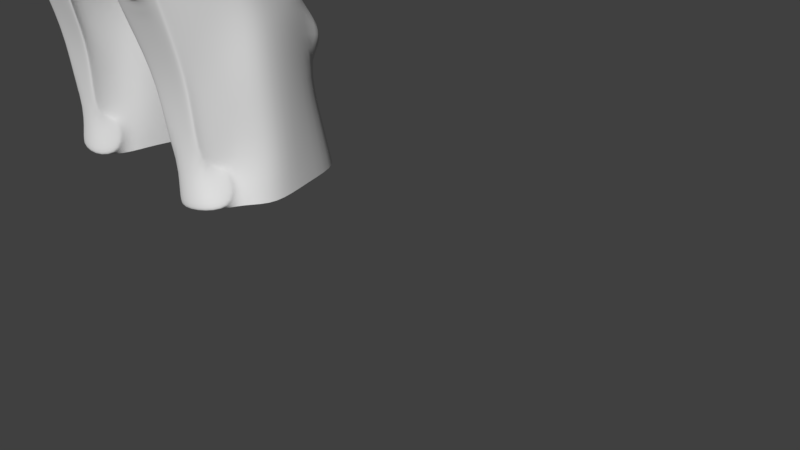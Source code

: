 # Source: powerarmort45.blend  (saved by Blender 2.79.0; exported with 4.5.12 LTS)
import bpy
from mathutils import Matrix  # noqa: F401  (used for matrix-valued properties, if any)

bpy.ops.wm.read_factory_settings(use_empty=True)
scene = bpy.context.scene
scene.name = 'Scene'

# ---- collections
col_collection_1 = bpy.data.collections.new('Collection 1'); scene.collection.children.link(col_collection_1)
col_collection_2 = bpy.data.collections.new('Collection 2'); scene.collection.children.link(col_collection_2)
col_collection_7 = bpy.data.collections.new('Collection 7'); scene.collection.children.link(col_collection_7)
col_collection_7.hide_render = True
col_collection_7.hide_viewport = True
col_collection_11 = bpy.data.collections.new('Collection 11'); scene.collection.children.link(col_collection_11)
col_collection_11.hide_render = True
col_collection_11.hide_viewport = True

# ---- materials (node trees are filled in below, after node groups)
mat_material = bpy.data.materials.new('Material')
mat_material.alpha_threshold = 0.0
mat_material.use_transparent_shadow = False
mat_material.roughness = 0.5
mat_material.line_color = (0.0, 0.0, 0.0, 1.0)

# ---- material node trees

# ---- world
world_world = bpy.data.worlds.new('World'); scene.world = world_world
world_world.color = (0.05088, 0.05088, 0.05088)
world_world.use_sun_shadow = False
world_world.sun_shadow_jitter_overblur = 0.0
world_world.cycles.sampling_method = 'MANUAL'

# ---- cameras
cam_camera = bpy.data.cameras.new('Camera')
cam_camera.clip_end = 100.0
cam_camera.lens = 35.0
cam_camera.sensor_width = 32.0
cam_camera.sensor_height = 18.0
cam_camera.ortho_scale = 7.314
cam_camera.dof.focus_distance = 0.0
cam_camera.dof.aperture_fstop = 128.0

# ---- meshes
me_cube_005 = bpy.data.meshes.new('Cube.005')
me_cube_005.from_pydata([(1.472, -0.09371, 7.012), (1.506, -0.09371, 6.929), (0.04166, -0.1065, 5.462), (0.7222, -0.7857, 5.07), (0.0224, -0.09371, 5.55), (0.2511, -0.719, 5.619), (0.217, -0.7132, 5.699), (0.6725, -0.8792, 6.222), (0.6401, -0.8785, 6.31), (1.125, -0.5397, 6.88), (1.159, -0.5331, 6.797), (0.4638, -0.9714, 4.733), (0.5449, -1.102, 4.048), (0.7052, -0.474, 3.23), (0.8467, -0.9617, 3.213), (1.53, -1.1, 4.107), (1.547, -0.9439, 3.334), (1.708, -0.4621, 3.36), (1.527, -1.1, 3.94), (1.768, -0.5967, 4.014), (1.79, -0.1982, 3.795), (1.568, 0.3123, 3.694), (0.3329, -0.5121, 3.952), (0.5678, -1.102, 3.857), (0.3329, -0.1806, 3.772), (0.6205, 0.5512, 3.604), (1.442, 0.5634, 3.628), (0.9173, 0.686, 3.57), (0.3109, 0.2933, 3.722), (1.878, -0.2028, 3.359), (1.745, 0.2611, 3.379), (0.3977, -0.186, 3.244), (0.3697, 0.2646, 3.24), (0.7991, -0.5504, 1.179), (1.042, -0.8507, 1.138), (1.569, -0.7872, 1.218), (1.713, -0.4568, 1.249), (1.914, -0.161, 1.22), (1.812, 0.3689, 1.306), (0.7201, -0.2845, 1.224), (0.5714, 0.3408, 1.234), (0.5238, -0.183, 2.625), (0.7933, -0.4686, 2.586), (0.8124, -0.7643, 2.555), (0.501, 0.2661, 2.645), (1.734, -0.4656, 2.684), (1.92, -0.2072, 2.706), (1.486, -0.7546, 2.611), (1.805, 0.2554, 2.741), (0.6484, 1.086, 2.8), (1.47, 1.099, 2.823), (0.9452, 1.221, 2.766), (0.6568, 0.7918, 2.554), (1.478, 0.804, 2.578), (0.9537, 0.9266, 2.52), (0.7756, 1.106, 1.223), (1.504, 1.119, 1.243), (0.9778, 1.241, 1.204), (1.453, 0.8015, 3.324), (0.9279, 0.9241, 3.266), (0.631, 0.7893, 3.3), (0.5631, -0.1076, 4.868), (0.614, 0.3485, 4.684), (0.5966, -0.2225, 4.128), (1.391, -0.08706, 4.94), (1.427, -0.2231, 4.124), (1.269, 0.3338, 4.755), (0.803, 0.5389, 4.567), (0.5966, -0.04642, 3.925), (1.485, -0.04833, 3.957), (0.743, 0.3842, 3.795), (1.417, 0.2333, 3.881), (0.9177, 0.4621, 3.751), (1.236, 0.3913, 3.802), (0.5849, 0.2313, 3.88), (0.6219, -0.2055, 1.826), (0.529, 0.3034, 1.948), (1.567, -0.4229, 1.723), (0.7996, -0.4872, 1.696), (0.9747, -0.786, 1.662), (1.917, -0.1558, 1.864), (1.451, -0.7399, 1.674), (1.808, 0.3121, 2.023), (1.497, 0.9613, 1.913), (0.9707, 1.084, 1.874), (0.7219, 0.9491, 1.906), (0.75, -0.4505, 7.292), (0.4501, -0.7496, 6.728), (0.197, -0.6215, 6.145), (0.0, -0.09445, 6.033), (1.008, -0.07195, 7.46), (0.8317, 0.635, 7.105), (0.2501, 0.9906, 6.397), (0.1359, 0.567, 6.145), (0.3537, -0.7546, 6.385), (0.0, -0.3808, 6.093), (1.332, -1.114, 3.425), (0.865, -1.135, 3.42), (0.7945, -0.8532, 5.488), (1.312, -0.3117, 5.843), (1.321, -0.3123, 5.872), (0.8952, -0.763, 5.512), (0.9119, -0.7384, 5.497), (0.2802, -0.289, 4.868), (0.2614, -0.312, 4.892), (1.597, -0.08984, 6.008), (1.621, -0.08706, 6.035), (1.37, 0.4803, 5.667), (1.388, 0.4993, 5.691), (0.6995, 0.8119, 5.048), (0.6936, 0.8446, 5.068), (0.4553, 0.4721, 4.711), (0.4104, 0.4572, 4.697), (1.091, -0.8706, 5.105), (1.12, -0.8575, 5.106), (0.3353, -0.4844, 4.128), (0.3271, -0.5179, 4.119), (1.374, -0.9434, 4.822), (1.387, -0.9742, 4.802), (1.6, -0.6162, 4.935), (1.734, -0.372, 4.999), (1.721, -0.3385, 5.022), (1.737, -0.3418, 5.048), (1.821, -0.5823, 4.174), (1.826, -0.6141, 4.168), (1.406, 0.404, 4.796), (1.395, 0.3958, 4.77), (0.7046, 0.6949, 4.593), (0.5463, 0.593, 4.642), (0.6962, 0.7133, 4.617), (0.3368, -0.1858, 3.925), (0.3218, -0.1927, 3.901), (1.837, -0.2622, 3.971), (1.827, -0.2611, 3.995), (0.581, 0.5437, 3.795), (0.5774, 0.5512, 3.779), (1.787, 0.3123, 3.899), (1.789, 0.3091, 3.915), (0.8779, 0.676, 3.751), (0.8797, 0.6861, 3.735), (1.429, 0.5634, 3.785), (1.419, 0.5557, 3.802), (0.3009, 0.2871, 3.86), (0.315, 0.2832, 3.88), (0.8867, -0.8266, 5.556), (0.9042, -0.8143, 5.54), (1.355, -0.3605, 5.901), (1.356, -0.3739, 5.926), (1.05, -0.8845, 5.139), (1.084, -0.8778, 5.11), (1.673, -0.09256, 6.047), (1.687, -0.09463, 6.07), (1.429, 0.5377, 5.692), (1.437, 0.5532, 5.71), (0.6796, 0.9093, 5.062), (0.6691, 0.9332, 5.078), (0.364, 0.4788, 4.691), (0.3663, 0.4806, 4.684), (0.3471, 0.492, 4.704), (1.433, -1.041, 4.807), (1.42, -1.02, 4.817), (0.7306, -0.8935, 5.088), (0.7404, -0.9263, 5.076), (1.079, -1.017, 5.075), (1.084, -0.9964, 5.097), (0.5469, -1.209, 4.054), (0.5703, -1.229, 4.056), (0.4892, -1.1, 4.742), (0.4659, -1.078, 4.739), (0.8347, -1.183, 3.611), (0.8347, -1.171, 3.558), (1.433, -1.144, 4.827), (1.407, -1.16, 4.825), (1.505, -1.227, 4.112), (1.532, -1.209, 4.113), (1.317, -1.181, 3.619), (1.332, -1.167, 3.568), (0.8134, -0.6896, 1.202), (0.801, -0.6476, 1.184), (1.044, -0.9479, 1.143), (1.042, -0.9752, 1.164), (1.568, -0.9121, 1.242), (1.572, -0.8834, 1.222), (1.704, -0.5993, 1.271), (1.715, -0.548, 1.253), (0.8145, -0.8714, 2.56), (0.8337, -0.8909, 2.563), (1.568, -0.5142, 1.728), (1.568, -0.5684, 1.708), (1.469, -0.8817, 2.616), (1.488, -0.8639, 2.617), (0.9808, -0.8912, 1.665), (0.9909, -0.9139, 1.651), (1.445, -0.8701, 1.662), (1.448, -0.8474, 1.674), (0.8116, -0.6328, 1.68), (0.8015, -0.5843, 1.701), (1.506, -1.211, 3.87), (1.529, -1.209, 3.946), (1.502, -1.227, 3.944), (1.468, -1.071, 3.348), (1.495, -1.055, 3.35), (0.6894, -1.076, 3.25), (0.6868, -1.095, 3.277), (0.5698, -1.209, 3.863), (0.5983, -1.217, 3.808), (0.5932, -1.229, 3.866), (1.499, -1.278, 3.951), (1.502, -1.262, 3.877), (1.525, -1.26, 3.953), (0.5896, -1.28, 3.873), (0.5663, -1.26, 3.87), (0.5947, -1.268, 3.815), (0.727, -0.9444, 5.095), (0.7368, -0.9772, 5.083), (1.076, -1.068, 5.082), (1.08, -1.047, 5.104), (0.5434, -1.26, 4.061), (0.5667, -1.28, 4.063), (0.4856, -1.151, 4.749), (0.4623, -1.129, 4.746), (1.429, -1.195, 4.834), (1.403, -1.211, 4.832), (1.502, -1.278, 4.12), (1.528, -1.26, 4.12), (0.8311, -1.234, 3.618), (0.8311, -1.222, 3.565), (1.329, -1.218, 3.575), (1.314, -1.232, 3.626), (1.113, -0.4988, 6.739), (1.036, -0.4748, 6.759), (0.6462, -0.7693, 6.267), (0.6663, -0.8172, 6.211), (0.2998, -0.6369, 5.751), (0.2786, -0.6698, 5.655), (0.1241, -0.109, 5.645), (0.08594, -0.1064, 5.511), (1.433, -0.09463, 6.86), (1.319, -0.09852, 6.877), (1.182, 0.6717, 6.494), (1.082, 0.6112, 6.561), (0.4151, 1.065, 5.834), (0.3846, 0.9736, 5.975), (0.2227, 0.6136, 5.603), (0.2334, 0.5519, 5.753), (0.4956, -0.8153, 5.885), (0.4949, -0.7721, 5.955), (0.1852, -0.4253, 5.591), (0.2127, -0.3975, 5.701), (1.233, 0.7394, 6.53), (1.202, 0.7457, 6.613), (0.3995, 1.167, 5.812), (0.3724, 1.174, 5.899), (0.1903, 0.6762, 5.562), (0.174, 0.6823, 5.653), (0.487, -0.8771, 5.868), (0.4499, -0.8743, 5.947), (0.1496, -0.4531, 5.549), (0.1201, -0.4324, 5.63), (0.7665, -0.9498, 4.998), (1.072, -1.031, 4.997), (0.6132, -1.223, 4.078), (0.54, -1.106, 4.697), (0.6338, -1.223, 3.906), (1.367, -1.16, 4.772), (1.456, -1.221, 4.129), (1.454, -1.221, 3.977), (1.287, -1.18, 3.684), (0.8516, -1.182, 3.676), (0.763, -1.032, 5.007), (1.069, -1.114, 5.006), (0.6097, -1.305, 4.088), (0.5365, -1.188, 4.706), (0.6303, -1.305, 3.916), (1.364, -1.243, 4.781), (1.453, -1.303, 4.138), (1.45, -1.303, 3.987), (1.283, -1.262, 3.694), (0.8481, -1.264, 3.686)], [], [(148, 144, 98), (159, 148, 164, 171), (11, 104, 116, 12), (148, 3, 161, 164), (242, 244, 93, 92), (9, 8, 7, 10), (15, 159, 171, 174), (103, 157, 62, 61), (115, 103, 61, 63), (113, 101, 145, 149), (23, 22, 13, 14), (121, 123, 65, 64), (19, 18, 16, 17), (124, 19, 20, 132), (110, 112, 156, 154), (108, 110, 154, 152), (106, 108, 152, 150), (123, 133, 69, 65), (133, 137, 71, 69), (130, 115, 63, 68), (148, 98, 3), (14, 43, 185, 202), (248, 233, 88, 95), (47, 16, 201, 190), (100, 106, 150, 146), (166, 206, 263, 261), (119, 118, 160), (143, 130, 68, 74), (138, 134, 70, 72), (137, 141, 73, 71), (141, 138, 72, 73), (25, 135, 139, 27), (24, 28, 32, 31), (21, 20, 29, 30), (17, 29, 20, 19), (22, 24, 31, 13), (78, 75, 39, 33), (77, 81, 194, 187), (75, 76, 40, 39), (80, 77, 36, 37), (193, 192, 180, 181), (163, 162, 259, 260), (82, 80, 37, 38), (30, 29, 46, 48), (17, 16, 47, 45), (189, 186, 192, 193), (29, 17, 45, 46), (31, 32, 44, 41), (14, 13, 42, 43), (13, 31, 41, 42), (59, 58, 50, 51), (60, 59, 51, 49), (51, 50, 53, 54), (49, 51, 54, 52), (84, 83, 56, 57), (85, 84, 57, 55), (82, 83, 53, 48), (76, 85, 55, 40), (25, 27, 59, 60), (27, 26, 58, 59), (26, 21, 30, 58), (30, 48, 53, 58), (58, 53, 50), (49, 52, 60), (25, 60, 32, 28), (32, 60, 52, 44), (136, 21, 26, 140), (127, 126, 66, 67), (157, 127, 67, 62), (124, 15, 18, 19), (131, 24, 22, 116), (142, 28, 24, 131), (26, 27, 139, 140), (134, 143, 74, 70), (120, 159, 15, 124), (3, 98, 245, 234), (237, 151, 153, 239), (135, 25, 28, 142), (107, 105, 122, 125), (132, 20, 21, 136), (72, 70, 73), (74, 71, 73, 70), (71, 74, 68, 69), (69, 68, 63, 65), (61, 64, 65, 63), (62, 66, 64, 61), (66, 62, 67), (44, 52, 85, 76), (38, 56, 83, 82), (52, 54, 84, 85), (54, 53, 83, 84), (48, 46, 80, 82), (45, 47, 81, 77), (188, 193, 181, 183), (46, 45, 77, 80), (41, 44, 76, 75), (43, 42, 78, 79), (42, 41, 75, 78), (144, 232, 245, 98), (11, 247, 236, 104), (239, 153, 155, 241), (235, 248, 95, 89), (240, 242, 92, 91), (231, 230, 86, 87), (243, 241, 155, 158), (236, 243, 158, 104), (3, 234, 247, 11), (229, 147, 151, 237), (105, 99, 117, 122), (244, 235, 89, 93), (101, 100, 146, 145), (109, 107, 125, 129), (109, 129, 111), (112, 128, 156), (126, 121, 64, 66), (118, 113, 149, 160), (12, 116, 22, 23), (97, 170, 205, 203), (12, 23, 204, 165), (3, 11, 168, 161), (175, 199, 266, 267), (78, 33, 178, 196), (35, 36, 184, 182), (36, 77, 187, 184), (43, 79, 191, 185), (200, 203, 186, 189), (173, 172, 264, 265), (96, 97, 203, 200), (34, 35, 182, 179), (238, 240, 91, 90), (81, 47, 190, 194), (176, 96, 200, 197), (79, 78, 196, 191), (16, 18, 198, 201), (11, 12, 165, 168), (192, 195, 177, 180), (33, 34, 179, 178), (176, 170, 97, 96), (18, 15, 174, 198), (23, 14, 202, 204), (230, 238, 90, 86), (233, 246, 94, 88), (246, 231, 87, 94), (119, 120, 121, 122), (127, 128, 129), (156, 157, 158), (162, 163, 215, 214), (167, 162, 214, 219), (145, 146, 147, 144), (149, 145, 144, 148), (146, 150, 151, 147), (150, 152, 153, 151), (152, 154, 155, 153), (158, 155, 154, 156), (104, 158, 157, 103), (103, 115, 116, 104), (133, 123, 124, 132), (115, 130, 131, 116), (137, 133, 132, 136), (143, 134, 135, 142), (148, 159, 160, 149), (134, 138, 139, 135), (141, 137, 136, 140), (140, 139, 138, 141), (130, 143, 142, 131), (102, 99, 100, 101), (114, 102, 101, 113), (99, 105, 106, 100), (105, 107, 108, 106), (107, 109, 110, 108), (112, 110, 109, 111), (118, 119, 122, 117), (126, 127, 129, 125), (111, 129, 128, 112), (121, 126, 125, 122), (113, 118, 117, 114), (159, 120, 119, 160), (123, 121, 120, 124), (156, 128, 127, 157), (206, 166, 218, 210), (161, 168, 220, 213), (170, 176, 227, 226), (168, 165, 217, 220), (197, 200, 201, 198), (204, 205, 212, 211), (203, 205, 204, 202), (205, 170, 226, 212), (174, 171, 221, 224), (178, 179, 180, 177), (182, 184, 183, 181), (181, 180, 179, 182), (186, 203, 202, 185), (188, 183, 184, 187), (190, 201, 200, 189), (192, 186, 185, 191), (194, 190, 189, 193), (177, 195, 196, 178), (193, 188, 187, 194), (195, 192, 191, 196), (166, 167, 219, 218), (169, 206, 210, 225), (176, 197, 208, 227), (99, 102, 114, 117), (208, 209, 207), (211, 212, 210), (214, 215, 216, 213), (218, 219, 220, 217), (210, 218, 217, 211), (222, 223, 224, 221), (223, 207, 209, 224), (213, 220, 219, 214), (215, 222, 221, 216), (226, 227, 228, 225), (207, 228, 227, 208), (225, 210, 212, 226), (165, 204, 211, 217), (175, 169, 225, 228), (163, 172, 222, 215), (173, 199, 207, 223), (199, 175, 228, 207), (171, 164, 216, 221), (164, 161, 213, 216), (197, 198, 209, 208), (198, 174, 224, 209), (172, 173, 223, 222), (238, 230, 9, 0), (239, 241, 251, 249), (246, 233, 6, 256), (245, 232, 7, 255), (242, 240, 250, 252), (231, 246, 256, 8), (236, 247, 257, 2), (232, 229, 10, 7), (243, 236, 2, 253), (237, 239, 249, 1), (144, 147, 229, 232), (256, 6, 5, 255), (258, 4, 2, 257), (0, 9, 10, 1), (250, 0, 1, 249), (252, 250, 249, 251), (254, 252, 251, 253), (4, 254, 253, 2), (8, 256, 255, 7), (6, 258, 257, 5), (233, 248, 258, 6), (229, 237, 1, 10), (247, 234, 5, 257), (234, 245, 255, 5), (244, 242, 252, 254), (241, 243, 253, 251), (230, 231, 8, 9), (240, 238, 0, 250), (248, 235, 4, 258), (235, 244, 254, 4), (264, 260, 270, 274), (263, 268, 278, 273), (261, 263, 273, 271), (259, 262, 272, 269), (167, 166, 261, 262), (162, 167, 262, 259), (206, 169, 268, 263), (169, 175, 267, 268), (199, 173, 265, 266), (172, 163, 260, 264), (273, 276, 275, 271), (270, 269, 272, 274), (278, 277, 276, 273), (271, 275, 274, 272), (265, 264, 274, 275), (260, 259, 269, 270), (268, 267, 277, 278), (266, 265, 275, 276), (262, 261, 271, 272), (267, 266, 276, 277)])
me_cube_005.polygons.foreach_set('use_smooth', [True] * 275)
me_cube_005.materials.append(mat_material)
me_cube_005.use_remesh_preserve_volume = False
me_cube_005.use_remesh_preserve_attributes = False
me_cube_005.use_mirror_vertex_groups = False
me_cube_005.update()
me_cube_003 = bpy.data.meshes.new('Cube.003')
me_cube_003.from_pydata([(1.287, -0.04812, 8.211), (0.7793, -0.129, 8.86), (1.483, 1.065, 7.621), (0.7793, 0.9192, 8.86), (2.17, -0.04812, 8.639), (1.705, -0.129, 9.352), (2.384, 1.065, 7.948), (1.705, 0.9192, 9.352), (2.384, 0.4939, 7.948), (1.705, 0.3951, 9.352), (1.438, 0.4939, 7.634), (0.7793, 0.3951, 8.86), (2.176, 0.8974, 7.986), (2.212, 0.9589, 8.035), (1.426, 0.08847, 8.084), (1.49, 0.1252, 8.011), (1.542, 0.5143, 7.775), (1.492, 0.5241, 7.795), (0.3884, -0.129, 9.184), (0.3884, 0.9192, 9.184), (1.314, -0.129, 9.676), (1.314, 0.9192, 9.676), (1.314, 0.3951, 9.676), (0.3884, 0.3951, 9.184), (1.717, 0.03041, 7.513), (1.776, 0.7247, 7.314), (2.228, 0.0239, 7.735), (2.279, 0.7315, 7.523), (2.249, 0.4278, 7.593), (1.727, 0.4171, 7.378), (2.063, -0.8562, 6.182), (1.529, -0.2789, 7.481), (2.069, 0.3968, 6.005), (1.582, 0.974, 7.115), (2.838, -0.6454, 6.401), (2.453, -0.03256, 8.053), (2.876, 0.269, 6.167), (2.565, 0.8597, 7.566), (2.602, 0.4354, 6.114), (2.238, 1.112, 7.54), (2.63, -0.8511, 6.199), (2.166, -0.2697, 7.665), (3.106, -0.2058, 6.318), (2.724, 0.5449, 7.971), (1.174, -0.1011, 8.341), (1.211, -0.09696, 8.285), (1.375, 1.041, 7.814), (1.341, 1.034, 7.874), (2.258, 1.032, 8.273), (2.285, 1.039, 8.21), (2.102, -0.09702, 8.725), (2.07, -0.1011, 8.783), (2.163, 0.4536, 8.536), (2.134, 0.4493, 8.596), (1.27, 0.4669, 7.957), (1.238, 0.462, 8.017), (2.08, -0.05179, 8.677), (2.046, -0.05415, 8.733), (1.202, -0.04488, 8.352), (1.24, -0.04246, 8.298), (2.136, 0.4503, 8.504), (2.106, 0.4478, 8.562), (1.397, 0.9939, 7.862), (1.362, 0.9887, 7.92), (2.228, 0.9767, 8.26), (2.257, 0.9813, 8.2), (1.3, 0.47, 7.993), (1.267, 0.4668, 8.051), (1.517, 0.09501, 7.926), (1.453, 0.05825, 7.999), (1.598, 0.8675, 7.681), (1.552, 0.9301, 7.7), (2.112, 0.0947, 8.214), (2.126, 0.05825, 8.326), (2.239, 0.9287, 7.95), (2.203, 0.8671, 7.9), (2.238, 0.4939, 7.95), (2.201, 0.4844, 7.899), (1.519, 0.4939, 7.71), (1.569, 0.4841, 7.69), (1.571, 0.8977, 7.766), (1.526, 0.9603, 7.786), (2.211, 0.5241, 8.036), (2.174, 0.5146, 7.985), (2.085, 0.1249, 8.3), (2.099, 0.08847, 8.411), (2.112, 0.07336, 8.368), (1.439, 0.07336, 8.042), (1.505, 0.509, 7.753), (2.224, 0.509, 7.993), (2.226, 0.9438, 7.993), (1.539, 0.9452, 7.743), (1.796, -0.5675, 6.832), (1.825, 0.6854, 6.56), (2.72, 0.5643, 6.866), (2.42, 0.7736, 6.827), (3.082, 0.1769, 7.181), (1.947, 0.5411, 6.283), (2.798, 0.4167, 6.517), (2.511, 0.6045, 6.47), (3.179, -0.01607, 6.77), (1.93, -0.7119, 6.507), (1.663, -0.4232, 7.156), (1.703, 0.8297, 6.837), (2.643, 0.712, 7.216), (2.55, -0.1858, 7.64), (2.329, 0.9427, 7.183), (2.985, 0.3699, 7.592), (2.646, -0.339, 7.227), (2.742, -0.4922, 6.814), (2.535, 1.079, 7.462), (2.533, 1.079, 7.466), (2.845, 0.493, 6.07), (2.845, 0.4898, 6.066), (3.184, -0.2069, 6.342), (3.183, -0.209, 6.337), (2.798, 0.5607, 7.975), (2.794, 0.5623, 7.979), (2.451, -0.2509, 8.204), (2.448, -0.2503, 8.208), (2.825, -0.8256, 6.511), (2.826, -0.8231, 6.516), (2.52, -0.5254, 7.262), (2.518, -0.5317, 7.258), (2.317, -0.5372, 7.142), (2.28, -0.5458, 7.12), (2.69, 0.7861, 6.766), (2.689, 0.7845, 6.766), (2.602, -0.5812, 7.355), (2.599, -0.5872, 7.35), (2.606, -0.5852, 7.354), (2.601, -0.6775, 6.867), (2.597, -0.6796, 6.874), (2.439, -0.6381, 6.758), (2.431, -0.6399, 6.762), (2.428, -0.6419, 6.755), (2.434, -0.6429, 6.752), (2.767, 0.6372, 6.416), (2.768, 0.6386, 6.416), (2.684, -0.7335, 6.96), (2.677, -0.7348, 6.958), (2.682, -0.7336, 6.953), (2.258, -0.4172, 7.448), (2.263, -0.4106, 7.457), (2.255, -0.4123, 7.457), (2.253, -0.4151, 7.451), (2.611, 0.9318, 7.116), (2.612, 0.9336, 7.116), (2.512, -0.4398, 7.777), (2.507, -0.4365, 7.779), (2.505, -0.4424, 7.773), (2.589, -0.5887, 7.384), (2.581, -0.5898, 7.384), (2.586, -0.5887, 7.376), (2.731, -0.6794, 6.94), (2.73, -0.6813, 6.934), (2.541, -0.3936, 7.783), (2.545, -0.3947, 7.781), (2.648, -0.5144, 7.355), (2.636, -0.5359, 7.357), (2.48, -0.5453, 7.291), (2.485, -0.5438, 7.283), (2.404, -0.3927, 7.679), (2.402, -0.3988, 7.674)], [], [(6, 49, 52, 8), (2, 46, 49, 6), (0, 45, 54, 10), (53, 9, 5, 51), (51, 5, 1, 44), (55, 11, 3, 47), (47, 3, 7, 48), (48, 7, 9, 53), (8, 52, 50, 4), (10, 54, 46, 2), (4, 50, 45, 0), (72, 68, 24, 26), (75, 77, 28, 27), (16, 15, 14, 17), (2, 6, 74, 71), (0, 10, 78, 69), (79, 70, 25, 29), (7, 3, 19, 21), (9, 7, 21, 22), (5, 9, 22, 20), (11, 1, 18, 23), (3, 11, 23, 19), (1, 5, 20, 18), (8, 4, 73, 76), (6, 8, 76, 74), (4, 0, 69, 73), (77, 72, 26, 28), (70, 75, 27, 25), (10, 2, 71, 78), (102, 31, 33, 103), (106, 39, 37, 104), (34, 42, 115, 120), (143, 162, 105), (103, 33, 39, 106), (148, 151, 158, 157), (114, 100, 154, 121), (45, 50, 56, 59), (46, 54, 66, 62), (50, 52, 60, 56), (44, 55, 67, 58), (55, 47, 63, 67), (53, 51, 57, 61), (44, 1, 11, 55), (57, 58, 59, 56), (61, 57, 56, 60), (63, 64, 65, 62), (67, 63, 62, 66), (64, 61, 60, 65), (58, 67, 66, 59), (49, 46, 62, 65), (54, 45, 59, 66), (48, 53, 61, 64), (51, 44, 58, 57), (47, 48, 64, 63), (52, 49, 65, 60), (88, 91, 81, 17), (90, 89, 82, 13), (87, 88, 17, 14), (86, 87, 14, 85), (70, 79, 16, 80), (77, 75, 12, 83), (68, 79, 29, 24), (12, 80, 81, 13), (83, 12, 13, 82), (15, 84, 85, 14), (84, 83, 82, 85), (80, 16, 17, 81), (91, 90, 13, 81), (72, 77, 83, 84), (68, 72, 84, 15), (79, 68, 15, 16), (89, 86, 85, 82), (75, 70, 80, 12), (76, 73, 86, 89), (71, 74, 90, 91), (73, 69, 87, 86), (69, 78, 88, 87), (74, 76, 89, 90), (78, 71, 91, 88), (35, 105, 156, 119), (36, 98, 137, 113), (104, 37, 111, 146), (107, 116, 118, 157), (147, 110, 116, 107), (123, 132, 140, 129), (162, 149, 156, 105), (130, 139, 154, 158), (98, 94, 127, 137), (96, 107, 157, 158), (124, 122, 108), (97, 93, 95, 99), (161, 124, 108), (99, 95, 94, 98), (101, 92, 93, 97), (30, 101, 97, 32), (38, 99, 98, 36), (145, 144, 41, 31, 102), (32, 97, 99, 38), (40, 136, 135, 101, 30), (43, 35, 119, 117), (42, 36, 113, 115), (112, 138, 100, 114), (122, 128, 159, 108), (109, 34, 120, 155), (138, 126, 96, 100), (94, 104, 146, 127), (126, 147, 107, 96), (93, 103, 106, 95), (135, 134, 125, 92, 101), (95, 106, 104, 94), (92, 102, 103, 93), (132, 123, 125, 134), (125, 142, 145, 102, 92), (131, 133, 109), (141, 131, 109, 155), (34, 109, 133, 136, 40), (163, 160, 152, 150), (100, 96, 158, 154), (160, 163, 142, 125), (153, 161, 108, 159), (105, 35, 41, 144, 143), (128, 129, 130), (133, 134, 135, 136), (139, 140, 141), (142, 143, 144, 145), (148, 149, 150), (151, 152, 153), (138, 112, 113, 137), (115, 113, 112, 114), (117, 119, 118, 116), (155, 120, 121, 154), (120, 115, 114, 121), (111, 117, 116, 110), (147, 126, 127, 146), (126, 138, 137, 127), (110, 147, 146, 111), (119, 156, 157, 118), (123, 129, 128, 122), (122, 124, 125, 123), (129, 140, 139, 130), (132, 134, 133, 131), (131, 141, 140, 132), (130, 158, 159, 128), (141, 155, 154, 139), (150, 152, 151, 148), (161, 153, 152, 160), (163, 150, 149, 162), (162, 143, 142, 163), (160, 125, 124, 161), (156, 149, 148, 157), (153, 159, 158, 151), (37, 43, 117, 111)])
me_cube_003.polygons.foreach_set('use_smooth', [True] * 152)
me_cube_003.materials.append(mat_material)
me_cube_003.use_remesh_preserve_volume = False
me_cube_003.use_remesh_preserve_attributes = False
me_cube_003.use_mirror_vertex_groups = False
me_cube_003.update()
me_cube_002 = bpy.data.meshes.new('Cube.002')
me_cube_002.from_pydata([(2.408, 0.9596, 9.146), (1.167, 0.4088, 10.69), (1.785, 0.7178, 10.4), (1.655, 0.9304, 10.42), (1.536, 1.443, 9.431), (1.144, 0.7411, 10.75), (1.951, -0.3518, 9.321), (1.057, -0.3754, 10.39), (1.68, -0.1758, 10.19), (1.197, 0.07649, 10.59), (1.845, 0.001504, 10.24), (2.402, -0.04284, 9.307), (0.8385, 1.109, 10.79), (1.2, 1.635, 10.42), (1.368, 1.906, 9.522), (0.0, 2.142, 10.51), (1.197, -0.951, 9.789), (1.356, -1.0, 9.185), (0.0, 2.477, 9.597), (1.1, -0.8577, 10.05), (0.0, 1.565, 10.8), (1.812, 1.035, 10.02), (1.638, 1.231, 9.937), (1.574, 1.28, 9.787), (1.566, 1.293, 9.754), (2.056, 0.7521, 9.819), (2.049, 0.7449, 9.849), (2.046, 0.7218, 9.977), (1.952, 0.8418, 10.02), (1.801, -0.366, 9.54), (1.787, -0.3669, 9.572), (1.761, -0.3655, 9.711), (1.883, -0.1944, 9.824), (1.352, 1.834, 9.888), (1.354, 1.843, 9.857), (1.331, 1.866, 9.72), (1.331, 1.872, 9.688), (1.338, -1.029, 9.235), (1.332, -1.04, 9.267), (1.337, -1.048, 9.418), (1.331, -1.045, 9.452), (0.0, 2.441, 9.902), (5.763e-09, 2.451, 9.871), (0.0, 2.471, 9.732), (-2.931e-08, 2.474, 9.699), (2.018, -0.03306, 9.882), (2.198, 0.1425, 9.887), (2.202, 0.1047, 9.742), (2.211, 0.09458, 9.708), (1.836, 0.5952, 10.39), (1.619, 0.9288, 10.5), (1.478, -0.3918, 10.14), (2.007, 0.2048, 10.33), (2.191, 0.1491, 9.921), (1.748, -0.3663, 9.742), (1.647, 1.218, 9.97), (2.038, 0.7146, 10.01), (2.107, -0.1294, 9.936), (1.973, -0.2908, 9.878), (1.892, 1.086, 10.07), (2.032, 0.8926, 10.07), (1.821, 1.024, 10.3), (1.956, 0.8209, 10.29), (1.861, -0.2528, 10.09), (2.011, -0.08349, 10.15)], [], [(49, 52, 53, 56), (12, 5, 50, 13), (5, 1, 49, 50), (20, 12, 13, 15), (7, 19, 16, 51), (35, 43, 42, 34), (38, 30, 31, 39), (1, 9, 52, 49), (9, 7, 51, 52), (23, 35, 34, 22), (44, 36, 14, 18), (47, 26, 27, 46), (51, 16, 40, 54), (29, 37, 17, 6), (36, 24, 4, 14), (15, 13, 33, 41), (13, 50, 55, 33), (25, 48, 11, 0), (30, 47, 46, 31), (48, 29, 6, 11), (2, 28, 60, 62), (24, 25, 0, 4), (36, 44, 43, 35), (41, 33, 34, 42), (24, 36, 35, 23), (33, 55, 22, 34), (48, 25, 26, 47), (56, 53, 46, 27), (37, 29, 30, 38), (54, 40, 39, 31), (29, 48, 47, 30), (53, 54, 31, 46), (25, 24, 23, 26), (55, 56, 27, 22), (26, 23, 22, 27), (2, 3, 50, 49), (8, 10, 52, 51), (45, 32, 54, 53), (21, 28, 56, 55), (3, 21, 55, 50), (28, 2, 49, 56), (10, 45, 53, 52), (32, 8, 51, 54), (64, 63, 58, 57), (45, 10, 64, 57), (32, 45, 57, 58), (8, 32, 58, 63), (61, 62, 60, 59), (28, 21, 59, 60), (21, 3, 61, 59), (3, 2, 62, 61), (10, 8, 63, 64)])
me_cube_002.polygons.foreach_set('use_smooth', [True] * 52)
me_cube_002.materials.append(mat_material)
me_cube_002.use_remesh_preserve_volume = False
me_cube_002.use_remesh_preserve_attributes = False
me_cube_002.use_mirror_vertex_groups = False
me_cube_002.update()
me_cube = bpy.data.meshes.new('Cube')
me_cube.from_pydata([(0.05523, -0.6145, 10.77), (0.04335, -0.5834, 10.94), (0.0, -0.6145, 10.76), (0.0, -0.5834, 10.98), (0.0739, -0.5725, 10.8), (0.0722, -0.5725, 10.91), (0.1452, -0.5216, 10.74), (0.1639, -0.5146, 10.78), (0.1452, -0.5216, 10.98), (0.1741, -0.5216, 10.95), (0.3415, -0.5102, 11.0), (0.3166, -0.429, 11.0), (0.4115, -0.3885, 10.97), (0.3566, -0.36, 10.97), (0.256, -0.4773, 10.74), (0.2645, -0.4773, 10.77), (0.3857, -0.3622, 10.81), (0.3691, -0.3743, 10.82), (0.1965, -0.509, 10.92), (0.1401, -0.5289, 10.86), (0.1333, -0.5289, 10.82), (0.3166, -0.4569, 11.0), (0.3566, -0.3879, 10.97), (0.2645, -0.5052, 10.77), (0.1639, -0.5425, 10.78), (0.3691, -0.4022, 10.82), (0.1333, -0.5568, 10.82), (0.1401, -0.5568, 10.86), (0.1965, -0.5369, 10.92), (0.05169, -0.7193, 10.67), (0.0, -0.7193, 10.64), (0.1438, -0.6307, 10.72), (0.07079, -0.709, 10.64), (0.2072, -0.6493, 10.64), (0.1255, -0.7548, 10.55), (0.2306, -0.7287, 10.39), (0.1837, -0.8055, 10.39), (0.2298, -0.6781, 10.31), (0.2074, -0.8216, 10.3), (0.2238, -0.8054, 10.23), (0.0, -0.8533, 10.16), (0.03769, -0.4005, 11.15), (0.0, -0.4001, 11.16), (0.06359, 0.1569, 11.35), (0.0, 0.1573, 11.36), (0.03769, 0.3828, 11.36), (0.0, 0.3832, 11.36), (0.03772, 0.7056, 11.3), (0.0, 0.706, 11.3), (0.3639, -0.4369, 11.07), (0.4527, -0.3525, 11.03), (0.2309, -0.7295, 10.54), (0.1554, -0.7895, 10.47), (0.2713, -0.7287, 10.35), (0.2956, -0.6748, 10.29), (0.481, -0.2396, 10.99), (0.4856, -0.188, 10.88), (0.1517, -0.3956, 11.11), (0.3102, -0.1969, 11.22), (0.399, -0.1125, 11.19), (0.1517, -0.2072, 11.23), (0.3098, 0.1619, 11.34), (0.4075, 0.2576, 11.28), (0.1825, 0.1532, 11.35), (0.03769, -0.1683, 11.29), (0.0, -0.1678, 11.29), (0.2661, 0.3863, 11.35), (0.3648, 0.3907, 11.3), (0.1255, 0.376, 11.36), (0.2706, 0.6603, 11.24), (0.3805, 0.649, 11.17), (0.1185, 0.6674, 11.27), (0.03772, 0.8716, 11.08), (0.0, 0.872, 11.09), (0.2706, 0.8263, 11.02), (0.4342, 0.7725, 10.99), (0.1186, 0.8449, 11.05), (0.2144, -0.7686, 10.08), (0.0, -0.8251, 9.979), (0.1437, -0.7174, 9.902), (0.0, -0.7739, 9.884), (0.2555, -0.7485, 10.09), (0.171, -0.6487, 9.931), (0.2538, -0.5799, 9.92), (0.2822, -0.6805, 10.25), (0.0, -0.7548, 10.55), (0.0, -0.8241, 10.39), (0.0, -0.8441, 10.29), (0.0, -0.7895, 10.47), (0.3089, -0.7281, 10.38), (0.3863, -0.6088, 10.33), (0.4294, -0.6778, 10.25), (0.3539, -0.3743, 10.77), (0.3515, -0.3585, 10.73), (0.2948, -0.7793, 10.47), (0.3529, -0.5862, 10.66), (0.3749, -0.7825, 10.43), (0.4921, -0.5728, 10.6), (0.2493, -0.7278, 10.56), (0.4111, -0.7477, 10.49), (0.3307, -0.7566, 10.54), (0.433, -0.6208, 10.67), (0.2635, -0.5604, 10.64), (0.3211, -0.4387, 10.7), (0.4014, -0.4902, 10.73), (0.427, -0.5692, 10.35), (0.4591, -0.5205, 10.4), (0.4991, -0.4483, 10.47), (0.5495, -0.4032, 10.55), (0.5343, -0.4986, 10.65), (0.4668, -0.5066, 10.71), (0.4198, -0.7629, 10.35), (0.5566, -0.4693, 10.61), (0.5303, -0.5254, 10.56), (0.4704, -0.6506, 10.44), (0.4386, -0.7218, 10.38), (0.3858, -0.7459, 10.21), (0.3257, -0.7793, 10.1), (0.3447, -0.5686, 9.923), (0.4444, -0.6341, 10.27), (0.482, -0.6587, 10.17), (0.4627, -0.6982, 10.14), (0.4324, -0.7142, 10.06), (0.4915, -0.62, 10.19), (0.0, -0.7995, 9.932), (0.179, -0.743, 9.989), (0.2178, -0.6927, 9.991), (0.2967, -0.724, 9.982), (0.4004, -0.6587, 9.97), (0.3986, -0.5951, 9.947), (0.4895, -0.6493, 10.13), (0.4755, -0.6748, 10.1), (0.4448, -0.6946, 10.05), (0.4996, -0.6154, 10.15), (0.4239, -0.658, 9.964), (0.4007, -0.5228, 9.953), (0.4928, -0.4974, 10.14), (0.4783, -0.467, 10.11), (0.4485, -0.4488, 10.05), (0.498, -0.5234, 10.16), (0.4239, -0.4893, 9.964), (0.4759, -0.6108, 10.03), (0.4948, -0.6135, 10.09), (0.4994, -0.6141, 10.13), (0.4273, -0.5999, 9.969), (0.4995, -0.5245, 10.13), (0.4946, -0.5223, 10.09), (0.4757, -0.5211, 10.03), (0.4279, -0.5184, 9.975), (0.383, -0.5882, 10.33), (0.3923, -0.5319, 10.34), (0.4243, -0.4832, 10.39), (0.4644, -0.4109, 10.47), (0.5148, -0.3659, 10.55), (0.3689, -0.5286, 10.33), (0.3408, -0.5223, 10.35), (0.3728, -0.4736, 10.4), (0.4128, -0.4013, 10.47), (0.4633, -0.3563, 10.55), (0.3997, -0.2611, 10.35), (0.4218, -0.2554, 10.41), (0.4482, -0.1831, 10.49), (0.4633, -0.1381, 10.57), (0.4696, -0.191, 10.82), (0.4883, -0.5095, 10.19), (0.4439, -0.4937, 10.26), (0.3832, -0.4862, 10.31), (0.3495, -0.4865, 10.32), (0.4795, -0.4774, 10.17), (0.4349, -0.4511, 10.24), (0.3754, -0.4418, 10.28), (0.3264, -0.443, 10.3), (0.4574, -0.4358, 10.15), (0.4093, -0.402, 10.2), (0.3486, -0.3903, 10.24), (0.2852, -0.3974, 10.26), (0.4162, -0.4065, 10.07), (0.3697, -0.3729, 10.09), (0.3023, -0.3542, 10.13), (0.2416, -0.3611, 10.16), (0.3403, -0.5022, 9.934), (0.2844, -0.4881, 9.932), (0.2171, -0.4816, 9.949), (0.1512, -0.488, 9.987), (0.3579, -0.4573, 9.961), (0.2997, -0.4333, 9.964), (0.2362, -0.4231, 9.983), (0.1721, -0.4286, 10.02), (0.1896, -0.5696, 9.939), (0.2978, -0.5749, 9.917), (0.3814, -0.7557, 10.08), (0.4288, -0.7298, 10.18), (0.4618, -0.6734, 10.22), (0.4746, -0.6302, 10.24), (0.3494, -0.6976, 9.974), (0.4727, -0.4986, 10.24), (0.4634, -0.4595, 10.22), (0.4384, -0.4119, 10.18), (0.396, -0.3813, 10.09), (0.3115, -0.4919, 9.929), (0.3288, -0.4397, 9.96), (0.4128, -0.3346, 10.48), (0.3211, -0.3643, 10.71), (0.354, -0.4094, 10.66), (0.3685, -0.3897, 10.63), (0.4625, -0.3605, 10.57), (0.4042, -0.3577, 10.59), (0.354, -0.3349, 10.67), (0.3685, -0.3152, 10.65), (0.4625, -0.2861, 10.59), (0.4042, -0.2832, 10.61), (0.3728, -0.4069, 10.41), (0.3211, -0.2104, 10.74), (0.354, -0.181, 10.7), (0.3685, -0.1613, 10.67), (0.4625, -0.1322, 10.61), (0.4042, -0.1293, 10.63), (0.3361, -0.4563, 10.35), (0.4633, -0.2896, 10.56), (0.3365, -0.3951, 10.72), (0.4168, -0.4465, 10.76), (0.565, -0.3596, 10.58), (0.5498, -0.455, 10.68), (0.4822, -0.463, 10.74), (0.572, -0.4257, 10.64), (0.5302, -0.3223, 10.58), (0.3694, -0.3657, 10.69), (0.3839, -0.3461, 10.66), (0.478, -0.3169, 10.6), (0.4196, -0.3141, 10.62), (0.2216, -0.6314, 9.903), (0.2714, -0.7451, 10.1), (0.3144, -0.6946, 10.23), (0.3489, -0.6338, 10.28), (0.2293, -0.7242, 9.976), (0.419, -0.6249, 10.31), (0.4374, -0.03474, 11.04), (0.4958, -0.03474, 10.9), (0.4797, -0.03771, 10.84), (0.4797, -0.04548, 10.73), (0.4797, -0.04548, 10.63), (0.5393, 0.3591, 10.73), (0.4797, -0.04548, 10.57), (0.4597, -0.04548, 10.48), (0.4519, -0.04548, 10.41), (0.4428, -0.02853, 10.33), (0.3402, -0.2496, 10.29), (0.2896, -0.2289, 10.18), (0.1299, -0.6023, 9.884), (0.0, -0.6607, 9.867), (0.08735, -0.414, 9.911), (0.0, -0.4257, 9.895), (0.1437, -0.1049, 9.981), (0.0, -0.1109, 9.964), (0.0, -0.5432, 9.881), (0.1086, -0.5082, 9.897), (0.2399, -0.1908, 10.07), (0.5393, 0.3598, 10.84), (0.3853, 0.03636, 10.19), (0.1971, 0.1402, 9.997), (0.0, 0.1544, 9.981), (0.3478, 0.07452, 10.09), (0.4938, 0.3533, 11.1), (0.5566, 0.3533, 10.96), (0.4374, 0.5193, 11.13), (0.4958, 0.5193, 11.0), (0.5393, 0.3591, 10.6), (0.4558, 0.1928, 10.44), (0.4428, 0.1943, 10.33), (0.3853, 0.2001, 10.19), (0.2015, 0.2111, 9.999), (0.0, 0.2106, 9.981), (0.3478, 0.2035, 10.09), (0.5245, 0.5259, 10.73), (0.5245, 0.5266, 10.84), (0.5245, 0.5259, 10.6), (0.4885, 0.5201, 10.44), (0.4755, 0.5216, 10.32), (0.4217, 0.5249, 10.18), (0.2015, 0.5376, 9.999), (0.0, 0.5371, 9.981), (0.3478, 0.53, 10.09), (0.03772, 0.9867, 10.93), (0.0, 0.9871, 10.93), (0.2706, 0.9414, 10.87), (0.4361, 0.8991, 10.83), (0.1184, 0.9603, 10.89), (0.03772, 1.047, 10.73), (0.0, 1.047, 10.73), (0.2706, 1.001, 10.67), (0.4361, 0.959, 10.63), (0.1186, 1.022, 10.68), (0.03772, 1.07, 10.62), (0.0, 1.07, 10.62), (0.2706, 1.024, 10.56), (0.4361, 0.982, 10.53), (0.1188, 1.045, 10.57), (0.03772, 1.076, 10.46), (0.0, 1.077, 10.47), (0.2706, 1.031, 10.4), (0.4361, 0.9889, 10.37), (0.1206, 1.061, 10.41), (0.03772, 1.058, 10.36), (0.0, 1.058, 10.36), (0.2706, 1.013, 10.3), (0.4361, 0.9705, 10.26), (0.1194, 1.039, 10.29), (0.03772, 0.9775, 10.23), (0.0, 0.9779, 10.24), (0.2706, 0.9321, 10.17), (0.4361, 0.8899, 10.14), (0.1121, 0.9219, 10.18), (0.0, 0.7256, 10.03), (0.1121, 0.6779, 10.03)], [], [(0, 1, 3, 2), (1, 0, 4, 5), (4, 0, 6, 7), (1, 5, 9, 8), (8, 9, 11, 10), (10, 11, 13, 12), (7, 6, 14, 15), (15, 14, 16, 17), (13, 17, 16, 12), (4, 7, 20), (19, 5, 4, 20), (18, 9, 5, 19), (11, 9, 18), (18, 19, 27, 28), (17, 13, 22, 25), (19, 20, 26, 27), (26, 24, 28, 27), (24, 23, 21, 28), (21, 23, 25, 22), (7, 15, 23, 24), (20, 7, 24, 26), (13, 11, 21, 22), (15, 17, 25, 23), (11, 18, 28, 21), (0, 2, 30, 29), (0, 29, 32, 31), (31, 32, 34, 33), (51, 52, 36, 35), (35, 36, 38, 37), (37, 38, 39), (3, 1, 41, 42), (65, 64, 43, 44), (44, 43, 45, 46), (46, 45, 47, 48), (10, 12, 50, 49), (0, 31, 6), (33, 34, 52, 51), (35, 37, 54, 53), (6, 31, 33, 14), (12, 16, 56, 55), (57, 41, 1, 8), (8, 10, 49, 57), (57, 49, 58, 60), (49, 50, 59, 58), (60, 58, 61, 63), (58, 59, 62, 61), (42, 41, 64, 65), (63, 61, 66, 68), (61, 62, 67, 66), (68, 66, 69, 71), (66, 67, 70, 69), (71, 69, 74, 76), (69, 70, 75, 74), (48, 47, 72, 73), (41, 57, 60, 64), (64, 60, 63, 43), (43, 63, 68, 45), (45, 68, 71, 47), (76, 72, 47, 71), (39, 40, 78, 77), (125, 124, 80, 79), (84, 54, 37, 39), (84, 39, 77, 81), (125, 126, 81, 77), (30, 32, 29), (39, 38, 87, 40), (36, 52, 88, 86), (52, 34, 85, 88), (38, 36, 86, 87), (34, 32, 30, 85), (16, 14, 92), (51, 35, 94), (100, 98, 51, 94), (97, 101, 100, 99), (95, 98, 100, 101), (92, 14, 103, 93), (14, 33, 102, 103), (33, 51, 98, 102), (95, 102, 98), (103, 102, 95, 104), (95, 101, 110, 104), (101, 97, 109, 110), (112, 109, 97, 113), (113, 114, 106, 107), (35, 53, 89), (111, 90, 105, 115), (114, 115, 105, 106), (99, 96, 115, 114), (89, 111, 115, 96), (97, 99, 114, 113), (108, 112, 113, 107), (234, 127, 117, 231), (231, 117, 116, 232), (232, 116, 91, 233), (53, 90, 111, 89), (82, 230, 234, 126), (194, 189, 118, 128), (192, 191, 121, 120), (167, 171, 217), (191, 190, 122, 121), (193, 119, 91, 192), (190, 194, 128, 122), (230, 83, 127, 234), (79, 82, 126, 125), (77, 78, 124, 125), (128, 118, 129, 134), (121, 122, 132, 131), (122, 128, 134, 132), (120, 121, 131, 130), (123, 120, 130, 133), (134, 129, 144), (132, 134, 144, 141), (131, 132, 141, 142), (130, 131, 142, 143), (133, 130, 143), (135, 148, 144, 129), (144, 148, 147, 141), (141, 147, 146, 142), (142, 146, 145, 143), (139, 133, 143, 145), (139, 145, 136), (137, 136, 145, 146), (138, 137, 146, 147), (140, 138, 147, 148), (140, 148, 135), (107, 106, 151, 152), (108, 107, 152, 153), (106, 105, 150, 151), (152, 151, 156, 157), (150, 149, 154, 155), (153, 152, 157, 158), (151, 150, 155, 156), (201, 211, 160, 161), (218, 201, 161, 162), (211, 217, 159, 160), (93, 163, 92), (103, 203, 207, 202), (56, 16, 92, 163), (118, 180, 135, 129), (189, 199, 180, 118), (123, 133, 139, 164), (193, 123, 164, 195), (235, 119, 165, 166), (170, 171, 167, 166), (166, 165, 169, 170), (195, 164, 168, 196), (136, 168, 164, 139), (137, 172, 168, 136), (196, 168, 172, 197), (170, 169, 173, 174), (171, 170, 174, 175), (175, 174, 178, 179), (174, 173, 177, 178), (197, 172, 176, 198), (138, 176, 172, 137), (140, 184, 176, 138), (198, 176, 184, 200), (178, 177, 185, 186), (179, 178, 186, 187), (140, 135, 180, 184), (199, 200, 184, 180), (182, 186, 185, 181), (183, 187, 186, 182), (182, 181, 83, 188), (181, 185, 200, 199), (177, 198, 200, 185), (173, 197, 198, 177), (169, 196, 197, 173), (165, 195, 196, 169), (119, 193, 195, 165), (83, 181, 199, 189), (117, 127, 194, 190), (123, 193, 192, 120), (116, 117, 190, 191), (91, 116, 191, 192), (127, 83, 189, 194), (204, 206, 210, 208), (203, 204, 208, 207), (156, 155, 217, 211), (206, 205, 209, 210), (208, 210, 216, 214), (207, 208, 214, 213), (202, 207, 213, 212), (210, 209, 215, 216), (158, 157, 201, 218), (103, 202, 93), (155, 154, 217), (157, 156, 211, 201), (158, 218, 209, 205), (209, 218, 162, 215), (153, 158, 205), (205, 206, 229, 228), (103, 104, 220, 219), (153, 205, 228, 225), (206, 204, 227, 229), (104, 110, 223, 220), (112, 108, 221, 224), (203, 103, 219, 226), (109, 112, 224, 222), (204, 203, 226, 227), (110, 109, 222, 223), (108, 153, 225, 221), (84, 232, 233, 54), (81, 231, 232, 84), (126, 234, 231, 81), (90, 233, 235), (91, 119, 235, 233), (230, 82, 188, 83), (54, 233, 90, 53), (150, 105, 90, 149), (167, 154, 149, 90), (93, 202, 212, 163), (56, 163, 238, 237), (55, 56, 237, 236), (245, 244, 160, 159), (160, 244, 243, 161), (161, 243, 242, 162), (215, 240, 216), (162, 242, 240, 215), (216, 240, 214), (213, 239, 238, 212), (214, 240, 239, 213), (212, 238, 163), (154, 167, 217), (167, 90, 235, 166), (171, 246, 159, 217), (175, 246, 171), (179, 247, 246, 175), (79, 80, 249, 248), (79, 248, 82), (255, 254, 251, 250), (250, 251, 253, 252), (248, 249, 254, 255), (82, 248, 188), (183, 182, 188), (248, 255, 183, 188), (183, 255, 250, 187), (187, 256, 247, 179), (252, 256, 187, 250), (252, 253, 260, 259), (247, 256, 261, 258), (246, 247, 258, 245), (256, 252, 259, 261), (159, 246, 245), (236, 237, 263, 262), (262, 263, 265, 264), (12, 55, 50), (50, 55, 236, 59), (59, 236, 262, 62), (62, 262, 264, 67), (70, 67, 264), (258, 261, 272, 269), (242, 243, 267, 266), (238, 239, 241, 257), (239, 240, 266, 241), (243, 244, 267), (259, 260, 271, 270), (245, 258, 269, 268), (244, 245, 268, 267), (261, 259, 270, 272), (240, 242, 266), (238, 257, 263, 237), (241, 266, 275, 273), (257, 241, 273, 274), (272, 270, 279, 281), (267, 268, 277, 276), (266, 267, 276, 275), (269, 272, 281, 278), (268, 269, 278, 277), (270, 271, 280, 279), (263, 257, 274, 265), (74, 75, 285, 284), (72, 76, 286, 282), (76, 74, 284, 286), (73, 72, 282, 283), (282, 286, 291, 287), (284, 285, 290, 289), (286, 284, 289, 291), (283, 282, 287, 288), (288, 287, 292, 293), (287, 291, 296, 292), (289, 290, 295, 294), (291, 289, 294, 296), (296, 294, 299, 301), (293, 292, 297, 298), (292, 296, 301, 297), (294, 295, 300, 299), (301, 299, 304, 306), (298, 297, 302, 303), (297, 301, 306, 302), (299, 300, 305, 304), (306, 304, 309, 311), (303, 302, 307, 308), (302, 306, 311, 307), (304, 305, 310, 309), (311, 309, 279, 313), (308, 307, 312), (307, 311, 313, 312), (309, 310, 281, 279), (280, 312, 313, 279), (75, 70, 264, 265), (274, 285, 75, 265), (281, 310, 305, 278), (278, 305, 300, 277), (277, 300, 295, 276), (276, 295, 290, 275), (275, 290, 273), (273, 290, 285, 274), (96, 35, 89), (96, 94, 35), (99, 100, 94, 96)])
me_cube.polygons.foreach_set('use_smooth', [True] * 311)
me_cube.materials.append(mat_material)
me_cube.use_remesh_preserve_volume = False
me_cube.use_remesh_preserve_attributes = False
me_cube.use_mirror_vertex_groups = False
me_cube.update()
me_cube_007 = bpy.data.meshes.new('Cube.007')
me_cube_007.from_pydata([(-1.0, -1.0, -1.0), (-1.0, -1.0, 1.0), (-1.0, 1.0, -1.0), (-1.0, 1.0, 1.0), (1.0, -1.0, -1.0), (1.0, -1.0, 1.0), (1.0, 1.0, -1.0), (1.0, 1.0, 1.0), (-0.8635, -0.8635, -0.6667), (-1.0, -1.0, -0.3333), (-0.8635, -0.8635, 2.98e-08), (-1.0, -1.0, 0.3333), (-0.8635, -0.8635, 0.6667), (-0.8635, 0.8635, 0.6667), (-1.0, 1.0, 0.3333), (-0.8635, 0.8635, -2.98e-08), (-1.0, 1.0, -0.3333), (-0.8635, 0.8635, -0.6667), (0.8635, 0.8635, 0.6667), (1.0, 1.0, 0.3333), (0.8635, 0.8635, -2.98e-08), (1.0, 1.0, -0.3333), (0.8635, 0.8635, -0.6667), (0.8635, -0.8635, 0.6667), (1.0, -1.0, 0.3333), (0.8635, -0.8635, -2.98e-08), (1.0, -1.0, -0.3333), (0.8635, -0.8635, -0.6667), (0.0, -1.0, -1.0), (0.0, -1.0, 1.0), (0.0, -0.8635, -0.6667), (0.0, -1.0, -0.3333), (0.0, -0.8635, 0.0), (0.0, -1.0, 0.3333), (0.0, -0.8635, 0.6667), (-0.5, -1.0, 1.0), (-0.4317, -0.8635, -0.6667), (-0.5, -1.0, -0.3333), (-0.4317, -0.8635, 1.49e-08), (-0.5, -1.0, 0.3333), (-0.4317, -0.8635, 0.6667), (-0.5, -1.0, -1.0), (0.5, -1.0, -1.0), (0.5, -1.0, 1.0), (0.4317, -0.8635, -0.6667), (0.5, -1.0, -0.3333), (0.4317, -0.8635, -1.49e-08), (0.5, -1.0, 0.3333), (0.4317, -0.8635, 0.6667)], [], [(12, 1, 3, 13), (13, 3, 7, 18), (18, 7, 5, 23), (40, 35, 1, 12), (41, 36, 8, 0), (36, 37, 9, 8), (37, 38, 10, 9), (38, 39, 11, 10), (39, 40, 12, 11), (6, 22, 27, 4), (22, 21, 26, 27), (21, 20, 25, 26), (20, 19, 24, 25), (19, 18, 23, 24), (2, 17, 22, 6), (17, 16, 21, 22), (16, 15, 20, 21), (15, 14, 19, 20), (14, 13, 18, 19), (0, 8, 17, 2), (8, 9, 16, 17), (9, 10, 15, 16), (10, 11, 14, 15), (11, 12, 13, 14), (47, 48, 34, 33), (46, 47, 33, 32), (45, 46, 32, 31), (44, 45, 31, 30), (42, 44, 30, 28), (48, 43, 29, 34), (33, 34, 40, 39), (32, 33, 39, 38), (31, 32, 38, 37), (30, 31, 37, 36), (28, 30, 36, 41), (34, 29, 35, 40), (23, 5, 43, 48), (4, 27, 44, 42), (27, 26, 45, 44), (26, 25, 46, 45), (25, 24, 47, 46), (24, 23, 48, 47)])
me_cube_007.polygons.foreach_set('use_smooth', [True] * 42)
me_cube_007.use_remesh_preserve_volume = False
me_cube_007.use_remesh_preserve_attributes = False
me_cube_007.use_mirror_vertex_groups = False
me_cube_007.update()
me_cylinder = bpy.data.meshes.new('Cylinder')
me_cylinder.from_pydata([(0.6638, -0.9552, 7.115), (0.6705, -0.9565, 7.113), (0.7121, -0.8844, 7.108), (0.6947, -0.8976, 7.157), (0.701, -0.8998, 7.155), (0.7386, -0.8347, 7.119), (0.7309, -0.83, 7.172), (0.7367, -0.8331, 7.169), (0.765, -0.7852, 7.107), (0.7668, -0.7626, 7.156), (0.7721, -0.7666, 7.153), (0.797, -0.7056, 7.112), (0.8018, -0.7105, 7.11), (0.8017, -0.7157, 7.027), (0.8168, -0.6678, 7.047), (0.8214, -0.6732, 7.045), (0.8065, -0.7062, 6.97), (0.8234, -0.6549, 6.97), (0.8279, -0.6604, 6.97), (0.8008, -0.7164, 6.914), (0.8156, -0.6688, 6.893), (0.8202, -0.6742, 6.895), (0.7946, -0.7075, 6.829), (0.7995, -0.7123, 6.831), (0.7627, -0.787, 6.836), (0.7637, -0.765, 6.786), (0.769, -0.769, 6.789), (0.7362, -0.8367, 6.825), (0.7276, -0.8327, 6.772), (0.7334, -0.8357, 6.775), (0.7098, -0.8862, 6.837), (0.6917, -0.9001, 6.788), (0.698, -0.9022, 6.79), (0.6615, -0.957, 6.832), (0.6682, -0.9584, 6.834), (0.6731, -0.9557, 6.917), (0.6416, -0.9949, 6.897), (0.6486, -0.9957, 6.898), (0.6683, -0.9652, 6.973), (0.6351, -1.008, 6.974), (0.6422, -1.008, 6.974), (0.674, -0.955, 7.029), (0.6429, -0.9938, 7.05), (0.6499, -0.9947, 7.049), (0.4956, -0.8936, 7.141), (0.4979, -0.898, 7.144), (0.4957, -0.8959, 7.143), (0.5349, -0.8291, 7.195), (0.532, -0.8258, 7.191), (0.5326, -0.8273, 7.194), (0.5782, -0.7481, 7.212), (0.5746, -0.7462, 7.208), (0.5757, -0.7467, 7.211), (0.6212, -0.6673, 7.193), (0.6169, -0.6668, 7.189), (0.6185, -0.6664, 7.192), (0.6574, -0.5991, 7.14), (0.6524, -0.5998, 7.137), (0.6544, -0.5985, 7.139), (0.6812, -0.5538, 7.062), (0.6758, -0.5552, 7.061), (0.6781, -0.5534, 7.062), (0.689, -0.5383, 6.97), (0.6835, -0.54, 6.97), (0.6859, -0.538, 6.97), (0.6797, -0.555, 6.879), (0.6743, -0.5564, 6.88), (0.6766, -0.5546, 6.879), (0.6546, -0.6013, 6.801), (0.6496, -0.602, 6.804), (0.6516, -0.6007, 6.802), (0.6175, -0.6703, 6.75), (0.6133, -0.6697, 6.754), (0.6148, -0.6693, 6.751), (0.5742, -0.7513, 6.733), (0.5707, -0.7493, 6.737), (0.5717, -0.7499, 6.734), (0.5312, -0.832, 6.752), (0.5284, -0.8287, 6.756), (0.5289, -0.8303, 6.753), (0.495, -0.9003, 6.805), (0.4929, -0.8958, 6.808), (0.4929, -0.8982, 6.806), (0.4712, -0.9456, 6.883), (0.4695, -0.9403, 6.885), (0.4692, -0.9432, 6.883), (0.4634, -0.9611, 6.975), (0.4618, -0.9555, 6.975), (0.4615, -0.9586, 6.975), (0.4728, -0.9444, 7.066), (0.471, -0.9391, 7.065), (0.4708, -0.942, 7.066), (0.708, -0.8914, 7.036), (0.7219, -0.8655, 7.055), (0.7382, -0.8351, 7.062), (0.7543, -0.8048, 7.055), (0.7679, -0.7791, 7.035), (0.7768, -0.7621, 7.005), (0.7798, -0.7563, 6.971), (0.7763, -0.7626, 6.937), (0.7668, -0.78, 6.908), (0.7529, -0.8059, 6.888), (0.7367, -0.8363, 6.882), (0.7205, -0.8666, 6.889), (0.7069, -0.8923, 6.909), (0.698, -0.9093, 6.938), (0.6951, -0.9151, 6.973), (0.6986, -0.9088, 7.007), (0.6995, -0.9728, 7.113), (0.7036, -0.9689, 7.108), (0.7332, -0.9149, 7.101), (0.7344, -0.9092, 7.105), (0.7305, -0.9196, 7.05), (0.7311, -0.9148, 7.046), (0.7066, -0.9643, 7.046), (0.703, -0.9674, 7.041), (0.8305, -0.7311, 7.105), (0.8315, -0.7254, 7.11), (0.802, -0.7859, 7.1), (0.798, -0.79, 7.104), (0.804, -0.7819, 7.049), (0.8003, -0.7852, 7.044), (0.8283, -0.7326, 7.038), (0.8278, -0.7372, 7.043), (0.8283, -0.7329, 6.836), (0.8292, -0.7273, 6.83), (0.8266, -0.7382, 6.897), (0.8272, -0.7335, 6.903), (0.8027, -0.7829, 6.893), (0.7991, -0.7862, 6.898), (0.7958, -0.7918, 6.838), (0.7999, -0.7876, 6.842), (0.7014, -0.9707, 6.838), (0.6972, -0.9747, 6.833), (0.7311, -0.9166, 6.844), (0.7322, -0.911, 6.839), (0.7292, -0.9207, 6.894), (0.7299, -0.9157, 6.899), (0.7019, -0.9683, 6.905), (0.7053, -0.9653, 6.9), (0.6757, -0.9534, 7.036), (0.6775, -0.952, 7.039), (0.7061, -0.8965, 7.041), (0.7057, -0.8993, 7.044), (0.7097, -0.8904, 7.106), (0.7089, -0.8938, 7.104), (0.674, -0.9574, 7.112), (0.6719, -0.9592, 7.114), (0.8049, -0.7101, 7.112), (0.8045, -0.7129, 7.109), (0.7687, -0.7799, 7.105), (0.771, -0.7775, 7.103), (0.7711, -0.7747, 7.04), (0.7733, -0.7727, 7.043), (0.8013, -0.7201, 7.036), (0.8014, -0.7178, 7.033), (0.8025, -0.7119, 6.829), (0.8022, -0.7147, 6.832), (0.8004, -0.7186, 6.908), (0.8002, -0.7209, 6.905), (0.77, -0.7756, 6.902), (0.7721, -0.7736, 6.899), (0.7688, -0.7792, 6.84), (0.7664, -0.7816, 6.838), (0.6696, -0.9611, 6.832), (0.6717, -0.9592, 6.835), (0.7074, -0.8922, 6.839), (0.7068, -0.8955, 6.841), (0.705, -0.8974, 6.903), (0.7045, -0.9003, 6.901), (0.6765, -0.9529, 6.907), (0.6747, -0.9543, 6.91)], [], [(45, 0, 3, 47), (53, 9, 11, 56), (56, 11, 14, 59), (59, 14, 17, 62), (62, 17, 20, 65), (65, 20, 22, 68), (68, 22, 25, 71), (71, 25, 28, 74), (74, 28, 31, 77), (77, 31, 33, 80), (80, 33, 36, 83), (83, 36, 39, 86), (86, 39, 42, 89), (47, 3, 6, 50), (50, 6, 9, 53), (89, 42, 0, 45), (3, 0, 1, 4), (146, 141, 115, 108), (6, 3, 4, 7), (7, 4, 2, 5), (9, 6, 7, 10), (10, 7, 5, 8), (11, 9, 10, 12), (153, 154, 122, 121), (14, 11, 12, 15), (162, 157, 125, 130), (17, 14, 15, 18), (18, 15, 13, 16), (20, 17, 18, 21), (21, 18, 16, 19), (22, 20, 21, 23), (161, 162, 130, 129), (25, 22, 23, 26), (170, 165, 133, 138), (28, 25, 26, 29), (29, 26, 24, 27), (31, 28, 29, 32), (32, 29, 27, 30), (33, 31, 32, 34), (169, 170, 138, 137), (36, 33, 34, 37), (39, 36, 37, 40), (40, 37, 35, 38), (42, 39, 40, 43), (43, 40, 38, 41), (0, 42, 43, 1), (154, 149, 117, 122), (149, 151, 119, 117), (45, 47, 49, 46), (46, 49, 48, 44), (47, 50, 52, 49), (49, 52, 51, 48), (50, 53, 55, 52), (52, 55, 54, 51), (53, 56, 58, 55), (55, 58, 57, 54), (56, 59, 61, 58), (58, 61, 60, 57), (59, 62, 64, 61), (61, 64, 63, 60), (62, 65, 67, 64), (64, 67, 66, 63), (65, 68, 70, 67), (67, 70, 69, 66), (68, 71, 73, 70), (70, 73, 72, 69), (71, 74, 76, 73), (73, 76, 75, 72), (74, 77, 79, 76), (76, 79, 78, 75), (77, 80, 82, 79), (79, 82, 81, 78), (80, 83, 85, 82), (82, 85, 84, 81), (83, 86, 88, 85), (85, 88, 87, 84), (86, 89, 91, 88), (88, 91, 90, 87), (89, 45, 46, 91), (91, 46, 44, 90), (44, 48, 51, 54, 57, 60, 63, 66, 69, 72, 75, 78, 81, 84, 87, 90), (93, 92, 107, 106, 105, 104, 103, 102, 101, 100, 99, 98, 97, 96, 95, 94), (157, 159, 127, 125), (19, 16, 98, 99), (27, 24, 101, 102), (167, 169, 137, 135), (8, 5, 94, 95), (16, 13, 97, 98), (159, 161, 129, 127), (143, 145, 111, 113), (41, 38, 106, 107), (5, 2, 93, 94), (151, 153, 121, 119), (165, 167, 135, 133), (30, 27, 102, 103), (38, 35, 105, 106), (145, 146, 108, 111), (12, 10, 8, 150, 148), (160, 158, 19, 99, 100), (2, 144, 142, 92, 93), (141, 143, 113, 115), (15, 12, 148, 155, 13), (26, 23, 156, 163, 24), (37, 34, 164, 171, 35), (124, 126, 128, 131), (142, 140, 41, 107, 92), (24, 163, 160, 100, 101), (114, 112, 110, 109), (34, 32, 30, 166, 164), (152, 150, 8, 95, 96), (168, 166, 30, 103, 104), (116, 118, 120, 123), (132, 134, 136, 139), (13, 155, 152, 96, 97), (35, 171, 168, 104, 105), (23, 21, 19, 158, 156), (137, 138, 139, 136), (135, 137, 136, 134), (129, 130, 131, 128), (127, 129, 128, 126), (125, 127, 126, 124), (121, 122, 123, 120), (119, 121, 120, 118), (117, 119, 118, 116), (111, 108, 109, 110), (113, 111, 110, 112), (115, 113, 112, 114), (133, 135, 134, 132), (138, 133, 132, 139), (130, 125, 124, 131), (108, 115, 114, 109), (122, 117, 116, 123), (4, 1, 147, 144, 2), (147, 140, 141, 146), (140, 142, 143, 141), (142, 144, 145, 143), (144, 147, 146, 145), (155, 148, 149, 154), (148, 150, 151, 149), (150, 152, 153, 151), (152, 155, 154, 153), (163, 156, 157, 162), (156, 158, 159, 157), (158, 160, 161, 159), (160, 163, 162, 161), (171, 164, 165, 170), (164, 166, 167, 165), (166, 168, 169, 167), (168, 171, 170, 169), (1, 43, 41, 140, 147)])
me_cylinder.polygons.foreach_set('use_smooth', [True] * 150)
me_cylinder.use_remesh_preserve_volume = False
me_cylinder.use_remesh_preserve_attributes = False
me_cylinder.use_mirror_vertex_groups = False
me_cylinder.update()
me_cube_001 = bpy.data.meshes.new('Cube.001')
me_cube_001.from_pydata([(0.9264, 1.459, 10.36), (0.9111, 1.611, 9.093), (0.625, -1.296, 9.85), (0.0, 1.585, 10.5), (0.0, 1.611, 9.093), (0.0, -1.378, 9.754), (0.0, -1.593, 8.534), (0.866, 0.04587, 9.995), (1.546, 0.9176, 9.599), (0.9904, -0.2895, 8.272), (0.6058, 1.465, 8.371), (0.0, -1.478, 8.278), (0.0, 1.465, 8.371), (1.081, 1.032, 8.268), (1.015, -0.3605, 7.988), (0.6058, 1.409, 7.867), (0.0, 1.409, 7.867), (1.171, 0.7213, 7.987), (0.6058, 1.251, 7.168), (0.0, 1.251, 7.168), (0.3831, 1.235, 7.093), (0.0, 1.235, 7.093), (0.3831, 1.375, 6.92), (0.0, 1.375, 6.92), (0.3831, 1.409, 6.599), (0.0, 1.409, 6.599), (0.0, 1.21, 5.79), (0.0, -0.8524, 5.832), (1.039, 1.652, 9.251), (0.8279, -1.711, 8.972), (0.0, -1.166, 8.001), (0.8966, -0.7402, 7.777), (0.0, -1.437, 9.604), (0.0, -1.653, 8.917), (0.7079, -1.526, 8.476), (0.7093, -1.587, 8.488), (1.365, -0.2995, 9.579), (1.352, -0.2594, 9.526), (0.9822, -1.432, 9.713), (1.039, -1.522, 9.764), (0.06202, -1.523, 9.592), (0.04873, -1.463, 9.601), (1.64, 0.9207, 9.745), (1.639, 0.9253, 9.739), (1.639, 0.9292, 9.741), (1.072, 1.403, 10.43), (1.069, 1.393, 10.46), (0.04856, -1.653, 8.91), (0.06202, -1.711, 8.91), (1.305, -0.02139, 10.13), (1.264, -0.01176, 10.03), (1.496, -0.2191, 9.677), (1.498, -0.2286, 9.682), (0.06201, -1.651, 8.572), (0.04859, -1.593, 8.562), (0.887, -0.7934, 8.012), (0.8901, -0.7836, 7.966), (0.9335, -0.9817, 8.695), (0.9454, -0.9544, 8.696), (0.947, -0.9431, 8.707), (0.9516, -0.9595, 8.758), (0.6702, -1.423, 8.306), (0.9545, -0.8664, 8.002), (0.9138, -0.8454, 7.977), (0.9447, -0.8268, 8.01), (1.122, -1.05, 8.637), (1.132, -1.038, 8.561), (1.14, -0.939, 8.623), (0.0, -1.379, 8.273), (1.185e-08, -1.389, 8.278), (0.0, -1.131, 7.888), (0.0, -1.138, 7.893), (0.5518, -1.114, 7.784), (0.5571, -1.106, 7.778), (0.6625, -1.223, 7.995), (0.6723, -1.217, 7.994), (0.6462, -1.187, 7.95), (0.6561, -1.183, 7.95), (0.6295, -1.17, 7.907), (0.6358, -1.169, 7.905), (0.6582, -1.427, 8.257), (0.6666, -1.429, 8.267), (0.0, -1.065, 7.778), (0.0, -1.082, 7.78), (0.3985, -1.034, 7.739), (0.4107, -1.032, 7.723), (0.4453, -1.048, 7.758), (0.0, -1.008, 7.114), (0.0, -0.9871, 7.124), (0.3701, -0.9871, 7.124), (0.4316, -1.001, 7.112), (0.3847, -0.9881, 7.137), (0.0, -0.9872, 7.771), (0.0, -1.002, 7.784), (0.3966, -0.971, 7.745), (0.395, -0.9565, 7.733), (0.4088, -0.969, 7.729), (0.0, -0.9244, 7.129), (0.0, -0.9124, 7.144), (0.3682, -0.9244, 7.129), (0.3828, -0.9254, 7.143), (0.3688, -0.9119, 7.144), (0.0, -1.265, 7.074), (0.0, -1.257, 7.109), (0.3208, -1.265, 6.962), (0.3506, -1.253, 6.992), (0.0, -0.9499, 5.826), (0.0, -0.9782, 5.844), (0.2652, -0.9499, 6.011), (0.2449, -0.9782, 6.029), (0.9481, -0.8319, 8.042), (1.124, -0.9331, 8.594), (0.896, -0.8017, 8.043), (0.9487, -0.947, 8.66), (0.8276, -0.8912, 8.084), (1.004, -0.9924, 8.637), (0.7755, -0.861, 8.086), (0.8282, -1.006, 8.703), (1.008, -0.5695, 7.753), (1.007, -0.5793, 7.766), (1.15, 0.8524, 7.702), (1.15, 0.8606, 7.716), (0.3861, 1.172, 5.813), (0.3777, 1.18, 5.807), (0.6881, -0.7843, 6.743), (0.6927, -0.7744, 6.741), (0.3775, -0.8548, 5.832), (0.3858, -0.8472, 5.838), (1.002, 0.9179, 6.995), (0.9987, 0.9263, 6.996), (0.7867, -0.6186, 6.925), (0.7819, -0.6291, 6.927), (0.866, 1.009, 6.755), (0.8688, 0.9996, 6.754), (0.6984, 0.4816, 10.16), (0.6104, -0.3229, 10.01), (0.0, 0.5184, 10.2), (0.0, -0.3471, 9.987), (0.6808, 0.06883, 10.06), (0.0, 0.03953, 10.15)], [], [(53, 35, 29, 48), (32, 41, 38), (4, 3, 0, 1), (37, 8, 43, 51), (29, 39, 40, 48), (1, 8, 13, 10), (4, 1, 10, 12), (47, 33, 6, 54), (12, 10, 15, 16), (10, 13, 17, 15), (9, 14, 17, 13), (88, 89, 99, 97), (31, 56, 79, 73), (34, 6, 11, 61), (119, 14, 56, 31), (16, 15, 18, 19), (27, 26, 123, 126), (19, 18, 20, 21), (14, 119, 121, 17), (22, 20, 129, 132), (106, 27, 126, 108), (21, 20, 22, 23), (23, 22, 24, 25), (24, 22, 132, 123), (25, 24, 123, 26), (108, 126, 124, 105), (95, 92, 98, 101), (91, 85, 96, 100), (15, 17, 121, 18), (127, 122, 133, 125), (2, 5, 32, 38), (33, 47, 41, 32), (42, 49, 52), (0, 7, 50, 45), (57, 60, 37, 34, 61), (28, 46, 49, 42, 44), (52, 49, 39, 29), (1, 0, 45, 46, 28), (79, 56, 63, 77), (78, 76, 30, 71, 72), (55, 58, 113, 112), (8, 1, 28, 44, 43), (7, 2, 38, 50), (35, 36, 52, 29), (42, 43, 44), (54, 34, 35, 53), (34, 37, 36, 35), (50, 38, 39, 49), (48, 40, 41, 47), (45, 50, 49, 46), (42, 52, 51, 43), (52, 36, 37, 51), (47, 54, 53, 48), (38, 41, 40, 39), (54, 6, 34), (86, 119, 31, 73), (57, 61, 65), (9, 59, 58, 55, 56, 14), (37, 60, 59, 9), (80, 68, 30, 76, 74), (57, 58, 59, 60), (62, 63, 64), (65, 66, 67), (66, 62, 64, 67), (55, 64, 63, 56), (57, 65, 67, 58), (84, 82, 93, 94), (81, 66, 65, 61), (62, 66, 81, 75), (77, 63, 62, 75), (70, 73, 72, 71), (74, 76, 77, 75), (76, 78, 79, 77), (73, 79, 78, 72), (75, 81, 80, 74), (81, 69, 68, 80), (81, 61, 11, 69), (104, 102, 107, 109), (121, 129, 20, 18), (84, 85, 86), (89, 90, 91), (94, 95, 96), (99, 100, 101), (82, 84, 86, 83), (87, 90, 89, 88), (90, 86, 85, 91), (92, 95, 94, 93), (97, 99, 101, 98), (100, 96, 95, 101), (96, 85, 84, 94), (91, 100, 99, 89), (83, 86, 73, 70), (102, 104, 105, 103), (106, 108, 109, 107), (108, 105, 104, 109), (90, 87, 103, 105), (113, 111, 115, 117), (58, 67, 111, 113), (67, 64, 110, 111), (64, 55, 112, 110), (116, 117, 115, 114), (111, 110, 114, 115), (112, 113, 117, 116), (110, 112, 116, 114), (119, 86, 90, 131), (105, 124, 131, 90), (125, 133, 128, 130), (118, 120, 121, 119), (131, 124, 125, 130), (124, 126, 127, 125), (120, 128, 129, 121), (119, 131, 130, 118), (133, 122, 123, 132), (126, 123, 122, 127), (128, 133, 132, 129), (118, 130, 128, 120), (5, 2, 135, 137), (7, 0, 134, 138), (0, 3, 136, 134), (2, 7, 138, 135), (138, 134, 139), (135, 138, 139), (134, 136, 139), (137, 135, 139)])
me_cube_001.polygons.foreach_set('use_smooth', [True] * 124)
me_cube_001.materials.append(mat_material)
me_cube_001.use_remesh_preserve_volume = False
me_cube_001.use_remesh_preserve_attributes = False
me_cube_001.use_mirror_vertex_groups = False
me_cube_001.update()
me_cube_006 = bpy.data.meshes.new('Cube.006')
me_cube_006.from_pydata([(0.9181, 1.451, 10.39), (0.9111, 1.742, 9.059), (0.678, -1.326, 9.911), (0.7078, -1.528, 8.482), (0.0, 1.585, 10.5), (0.0, 1.742, 9.059), (0.0, -1.405, 9.791), (0.0, -1.593, 8.534), (1.361, -0.2957, 9.58), (0.8975, 0.03445, 10.1), (1.503, 0.9841, 9.676), (0.9904, -0.2895, 8.272), (0.6058, 1.921, 8.24), (0.0, -1.478, 8.278), (0.716, -1.478, 8.306), (0.0, 1.921, 8.24), (1.081, 1.032, 8.268), (1.029, -0.6161, 7.99), (0.6058, 1.826, 7.753), (0.0, 1.826, 7.753), (1.171, 0.7213, 7.987), (1.009, -0.5756, 7.759), (0.6058, 1.343, 7.151), (0.0, -1.078, 7.844), (0.4332, -1.046, 7.756), (0.0, 1.343, 7.151), (1.152, 0.8583, 7.708), (0.3831, 1.235, 7.093), (0.0, -1.001, 7.122), (0.384, -1.001, 7.122), (0.0, 1.235, 7.093), (0.0, -1.271, 6.82), (0.384, -1.271, 6.82), (0.0, -0.9724, 5.825), (0.384, -0.9724, 5.825), (0.3831, 1.416, 6.92), (0.0, 1.416, 6.92), (0.3831, 1.499, 6.599), (0.0, 1.499, 6.599), (0.3831, 0.9375, 5.807), (0.0, 1.012, 5.79), (0.7632, -0.8594, 6.84), (0.3839, -0.8524, 5.832), (1.003, 0.9243, 6.996), (0.7971, -0.7571, 6.98), (0.0, -0.8524, 5.832), (0.8694, 1.006, 6.754), (1.041, -1.463, 9.769), (0.0, -1.463, 9.563), (1.642, 0.9255, 9.743), (1.05, 1.683, 9.126), (1.07, 1.392, 10.47), (0.0, -1.653, 8.876), (0.8277, -1.653, 8.971), (1.303, -0.02414, 10.14), (1.5, -0.3543, 9.647), (0.0, -1.383, 8.278), (0.6743, -1.383, 8.306), (0.8794, -0.4442, 8.272), (0.0, -1.166, 8.001), (0.5926, -1.166, 8.001), (0.908, -0.7022, 7.99), (0.0, -1.137, 7.844), (0.5551, -1.112, 7.779), (0.8966, -0.7402, 7.777)], [], [(7, 3, 53, 52), (8, 3, 14, 11), (8, 10, 49, 55), (5, 4, 0, 1), (3, 7, 13, 14), (2, 6, 48, 47), (1, 10, 16, 12), (5, 1, 12, 15), (1, 0, 51, 50), (15, 12, 18, 19), (12, 16, 20, 18), (11, 17, 20, 16), (23, 24, 63, 62), (24, 21, 64, 63), (14, 13, 56, 57), (11, 14, 57, 58), (17, 21, 26, 20), (19, 18, 22, 25), (18, 20, 26, 22), (25, 22, 27, 30), (24, 23, 28, 29), (29, 28, 31, 32), (32, 31, 33, 34), (30, 27, 35, 36), (36, 35, 37, 38), (38, 37, 39, 40), (45, 40, 39, 42), (33, 45, 42, 34), (34, 42, 41, 32), (32, 41, 44, 29), (21, 24, 29, 44), (26, 43, 27, 22), (35, 27, 43, 46), (37, 35, 46, 39), (55, 54, 47, 53), (53, 47, 48, 52), (50, 51, 54, 49), (49, 54, 55), (3, 8, 55, 53), (10, 1, 50, 49), (9, 2, 47, 54), (0, 9, 54, 51), (58, 57, 60, 61), (57, 56, 59, 60), (61, 60, 63, 64), (60, 59, 62, 63), (17, 11, 58, 61), (21, 17, 61, 64)])
me_cube_006.polygons.foreach_set('use_smooth', [True] * 48)
me_cube_006.materials.append(mat_material)
me_cube_006.use_remesh_preserve_volume = False
me_cube_006.use_remesh_preserve_attributes = False
me_cube_006.use_mirror_vertex_groups = False
me_cube_006.update()
me_cube_004 = bpy.data.meshes.new('Cube.004')
me_cube_004.from_pydata([(1.36, 0.9654, 6.918), (1.656, 0.9654, 6.046), (1.36, -0.5475, 6.918), (1.656, -0.5475, 6.046), (0.09743, 0.9654, 5.504), (0.1417, 0.8008, 5.319), (0.09743, -0.7881, 5.504), (0.1543, -0.8895, 5.028), (1.035, 0.9654, 5.727), (0.8894, -0.5475, 6.472), (0.8894, 0.9654, 6.472), (1.035, -0.7881, 5.727), (1.192, 0.8368, 5.169), (0.246, 0.8008, 4.992), (1.678, -0.8895, 5.12), (1.678, 0.8008, 5.12), (0.9334, -0.8895, 5.115), (0.1763, -0.8895, 4.992), (0.5374, 0.6834, 4.548), (0.2666, 0.6074, 4.548), (0.2666, -0.5066, 4.723), (0.5374, -0.867, 4.789), (0.5813, 0.5884, 3.749), (0.3105, 0.5884, 3.705), (0.3827, -0.4893, 3.222), (0.6535, -1.139, 3.313), (1.83, -0.5378, 4.724), (1.83, 0.7082, 4.576), (1.35, -0.9678, 4.808), (1.35, 0.7082, 4.612), (1.767, -0.5249, 3.228), (1.767, 0.5915, 3.738), (1.539, -1.111, 3.287), (1.539, 0.5915, 3.736), (1.767, 0.2495, 3.396), (1.524, 0.889, 3.436), (0.6098, 0.905, 3.357), (0.3958, 0.2404, 3.397), (0.4967, -0.4133, 2.708), (0.6763, -0.924, 2.984), (1.767, -0.449, 2.645), (1.539, -0.8954, 2.919), (1.767, 0.3401, 2.315), (1.577, 1.019, 2.772), (0.6845, 1.039, 2.714), (0.5355, 0.2828, 2.449), (0.6715, -0.2613, 1.29), (0.8156, -0.8543, 1.392), (1.912, -0.297, 1.388), (1.685, -0.8257, 1.487), (1.912, 0.4667, 1.377), (1.697, 1.146, 1.489), (0.7963, 1.166, 1.391), (0.6419, 0.4094, 1.279), (1.548, 0.8735, 2.518), (0.6993, 0.8936, 2.397), (1.767, -0.373, 1.913), (1.767, 0.4034, 1.815), (1.539, -0.7624, 2.08), (0.6799, 0.3461, 1.831), (0.6991, -0.791, 2.046), (0.7094, -0.3373, 1.936), (1.169, 0.9654, 7.593), (1.041, -0.5475, 7.93), (0.3306, 0.9654, 5.901), (0.3306, -0.7881, 5.901), (0.8347, -0.5475, 6.946), (0.8347, 0.9654, 6.946)], [], [(7, 6, 4, 5), (1, 0, 2, 3), (6, 9, 66, 65), (1, 3, 14, 15), (11, 9, 6, 7), (8, 10, 0, 1), (5, 4, 10, 8), (3, 2, 9, 11), (8, 1, 15, 12), (4, 6, 65, 64), (15, 14, 26, 27), (17, 13, 19, 20), (11, 7, 17, 16), (7, 5, 13, 17), (3, 11, 16, 14), (21, 20, 24, 25), (16, 17, 20, 21), (19, 18, 22, 23), (16, 21, 28), (20, 19, 23, 24), (8, 12, 13, 5), (14, 16, 28, 26), (26, 28, 32, 30), (27, 26, 30, 31), (29, 27, 31, 33), (21, 25, 32, 28), (12, 15, 27, 29), (22, 18, 29, 33), (31, 30, 34), (33, 31, 35), (34, 35, 31), (36, 22, 33, 35), (23, 22, 36, 37), (24, 23, 37), (35, 34, 42, 43), (30, 32, 41, 40), (25, 24, 38, 39), (24, 37, 45, 38), (32, 25, 39, 41), (34, 30, 40, 42), (37, 36, 44, 45), (36, 35, 43, 44), (55, 54, 51, 52), (57, 56, 48, 50), (56, 58, 49, 48), (59, 55, 52, 53), (54, 57, 50, 51), (58, 60, 47, 49), (60, 61, 46, 47), (61, 59, 53, 46), (38, 45, 59, 61), (39, 38, 61, 60), (41, 39, 60, 58), (43, 42, 57, 54), (45, 44, 55, 59), (40, 41, 58, 56), (42, 40, 56, 57), (44, 43, 54, 55), (19, 13, 18), (12, 29, 18, 13), (9, 2, 63, 66), (2, 0, 62, 63), (0, 10, 67, 62), (10, 4, 64, 67)])
me_cube_004.polygons.foreach_set('use_smooth', [True] * 64)
me_cube_004.use_remesh_preserve_volume = False
me_cube_004.use_remesh_preserve_attributes = False
me_cube_004.use_mirror_vertex_groups = False
me_cube_004.update()
me_sphere = bpy.data.meshes.new('Sphere')
me_sphere.from_pydata([(0.0, 0.1951, 0.9808), (0.0, 0.3827, 0.9239), (0.0, 0.5556, 0.8315), (0.0, 0.7071, 0.7071), (0.0, 0.8315, 0.5556), (0.0, 0.9239, 0.3827), (0.0, 0.9808, 0.1951), (0.0, 1.0, 7.55e-08), (0.0, 0.9808, -0.1951), (0.0, 0.5556, -0.8315), (0.03806, 0.1913, 0.9808), (0.07466, 0.3753, 0.9239), (0.1084, 0.5449, 0.8315), (0.1379, 0.6935, 0.7071), (0.1622, 0.8155, 0.5556), (0.1802, 0.9061, 0.3827), (0.1913, 0.9619, 0.1951), (0.1951, 0.9808, 7.55e-08), (0.1913, 0.9619, -0.1951), (0.1802, 0.9061, -0.3827), (0.1622, 0.8155, -0.5556), (0.1379, 0.6935, -0.7071), (0.1084, 0.5449, -0.8315), (0.07466, 0.3753, -0.9239), (0.03806, 0.1913, -0.9808), (0.07466, 0.1802, 0.9808), (0.1464, 0.3536, 0.9239), (0.2126, 0.5133, 0.8315), (0.2706, 0.6533, 0.7071), (0.3182, 0.7682, 0.5556), (0.3536, 0.8536, 0.3827), (0.3753, 0.9061, 0.1951), (0.3827, 0.9239, 7.55e-08), (0.3753, 0.9061, -0.1951), (0.3536, 0.8536, -0.3827), (0.3182, 0.7682, -0.5556), (0.2706, 0.6533, -0.7071), (0.2126, 0.5133, -0.8315), (0.1464, 0.3536, -0.9239), (0.07466, 0.1802, -0.9808), (0.1084, 0.1622, 0.9808), (0.2126, 0.3182, 0.9239), (0.3087, 0.4619, 0.8315), (0.3928, 0.5879, 0.7071), (0.4619, 0.6913, 0.5556), (0.5133, 0.7682, 0.3827), (0.5449, 0.8155, 0.1951), (0.5556, 0.8315, 7.55e-08), (0.5449, 0.8155, -0.1951), (0.5133, 0.7682, -0.3827), (0.4619, 0.6913, -0.5556), (0.3928, 0.5879, -0.7071), (0.3087, 0.4619, -0.8315), (0.2126, 0.3182, -0.9239), (0.1084, 0.1622, -0.9808), (0.1379, 0.1379, 0.9808), (0.2706, 0.2706, 0.9239), (0.3928, 0.3928, 0.8315), (0.5, 0.5, 0.7071), (0.5879, 0.5879, 0.5556), (0.6533, 0.6533, 0.3827), (0.6935, 0.6935, 0.1951), (0.7071, 0.7071, 7.55e-08), (0.6935, 0.6935, -0.1951), (0.6533, 0.6533, -0.3827), (0.5879, 0.5879, -0.5556), (0.5, 0.5, -0.7071), (0.3928, 0.3928, -0.8315), (0.2706, 0.2706, -0.9239), (0.1379, 0.1379, -0.9808), (0.1622, 0.1084, 0.9808), (0.3182, 0.2126, 0.9239), (0.4619, 0.3087, 0.8315), (0.5879, 0.3928, 0.7071), (0.6913, 0.4619, 0.5556), (0.7682, 0.5133, 0.3827), (0.8155, 0.5449, 0.1951), (0.8315, 0.5556, 7.55e-08), (0.8155, 0.5449, -0.1951), (0.7682, 0.5133, -0.3827), (0.6913, 0.4619, -0.5556), (0.5879, 0.3928, -0.7071), (0.4619, 0.3087, -0.8315), (0.3182, 0.2126, -0.9239), (0.1622, 0.1084, -0.9808), (0.1802, 0.07466, 0.9808), (0.3536, 0.1464, 0.9239), (0.5133, 0.2126, 0.8315), (0.6533, 0.2706, 0.7071), (0.7682, 0.3182, 0.5556), (0.8536, 0.3536, 0.3827), (0.9061, 0.3753, 0.1951), (0.9239, 0.3827, 7.55e-08), (0.9061, 0.3753, -0.1951), (0.8536, 0.3536, -0.3827), (0.7682, 0.3182, -0.5556), (0.6533, 0.2706, -0.7071), (0.5133, 0.2126, -0.8315), (0.3536, 0.1464, -0.9239), (0.1802, 0.07466, -0.9808), (0.1913, 0.03806, 0.9808), (0.3753, 0.07466, 0.9239), (0.5449, 0.1084, 0.8315), (0.6935, 0.1379, 0.7071), (0.8155, 0.1622, 0.5556), (0.9061, 0.1802, 0.3827), (0.9619, 0.1913, 0.1951), (0.9808, 0.1951, 7.55e-08), (0.9619, 0.1913, -0.1951), (0.9061, 0.1802, -0.3827), (0.8155, 0.1622, -0.5556), (0.6935, 0.1379, -0.7071), (0.5449, 0.1084, -0.8315), (0.3753, 0.07466, -0.9239), (0.1913, 0.03806, -0.9808), (0.1951, -3.266e-07, 0.9808), (0.3827, -3.192e-07, 0.9239), (0.5556, -3.117e-07, 0.8315), (0.7071, -3.192e-07, 0.7071), (0.8315, -3.341e-07, 0.5556), (0.9239, -2.745e-07, 0.3827), (0.9808, -3.937e-07, 0.1951), (1.0, -3.788e-07, 7.55e-08), (0.9808, -3.937e-07, -0.1951), (0.9239, -2.298e-07, -0.3827), (0.8315, -3.341e-07, -0.5556), (0.7071, -3.192e-07, -0.7071), (0.5556, -3.415e-07, -0.8315), (0.3827, -3.043e-07, -0.9239), (0.1951, -3.08e-07, -0.9808), (0.1913, -0.03806, 0.9808), (0.3753, -0.07466, 0.9239), (0.5449, -0.1084, 0.8315), (0.6935, -0.138, 0.7071), (0.8155, -0.1622, 0.5556), (0.9061, -0.1802, 0.3827), (0.9619, -0.1913, 0.1951), (0.9808, -0.1951, 7.55e-08), (0.9619, -0.1913, -0.1951), (0.9061, -0.1802, -0.3827), (0.8155, -0.1622, -0.5556), (0.6935, -0.138, -0.7071), (0.5449, -0.1084, -0.8315), (0.3753, -0.07466, -0.9239), (0.1913, -0.03806, -0.9808), (0.1802, -0.07466, 0.9808), (0.3536, -0.1464, 0.9239), (0.5133, -0.2126, 0.8315), (0.6533, -0.2706, 0.7071), (0.7682, -0.3182, 0.5556), (0.8536, -0.3536, 0.3827), (0.9061, -0.3753, 0.1951), (0.9239, -0.3827, 7.55e-08), (0.9061, -0.3753, -0.1951), (0.8536, -0.3536, -0.3827), (0.7682, -0.3182, -0.5556), (0.6533, -0.2706, -0.7071), (0.5133, -0.2126, -0.8315), (0.3536, -0.1464, -0.9239), (0.1802, -0.07466, -0.9808), (0.1622, -0.1084, 0.9808), (0.3182, -0.2126, 0.9239), (0.4619, -0.3087, 0.8315), (0.5879, -0.3928, 0.7071), (0.6913, -0.4619, 0.5556), (0.7682, -0.5133, 0.3827), (0.8155, -0.5449, 0.1951), (0.8315, -0.5556, 7.55e-08), (0.8155, -0.5449, -0.1951), (0.7682, -0.5133, -0.3827), (0.6913, -0.4619, -0.5556), (0.5879, -0.3928, -0.7071), (0.4619, -0.3087, -0.8315), (0.3182, -0.2126, -0.9239), (0.1622, -0.1084, -0.9808), (0.1379, -0.138, 0.9808), (0.2706, -0.2706, 0.9239), (0.3928, -0.3928, 0.8315), (0.5, -0.5, 0.7071), (0.5879, -0.5879, 0.5556), (0.6533, -0.6533, 0.3827), (0.6935, -0.6935, 0.1951), (0.7071, -0.7071, 7.55e-08), (0.6935, -0.6935, -0.1951), (0.6533, -0.6533, -0.3827), (0.5879, -0.5879, -0.5556), (0.5, -0.5, -0.7071), (0.3928, -0.3928, -0.8315), (0.2706, -0.2706, -0.9239), (0.1379, -0.138, -0.9808), (0.1084, -0.1622, 0.9808), (0.2126, -0.3182, 0.9239), (0.3087, -0.4619, 0.8315), (0.3928, -0.5879, 0.7071), (0.4619, -0.6913, 0.5556), (0.5133, -0.7682, 0.3827), (0.5449, -0.8155, 0.1951), (0.5556, -0.8315, 7.55e-08), (0.5449, -0.8155, -0.1951), (0.5133, -0.7682, -0.3827), (0.4619, -0.6913, -0.5556), (0.3928, -0.5879, -0.7071), (0.3087, -0.4619, -0.8315), (0.2126, -0.3182, -0.9239), (0.1084, -0.1622, -0.9808), (0.0, -3.258e-07, -1.0), (0.07466, -0.1802, 0.9808), (0.1464, -0.3536, 0.9239), (0.2126, -0.5133, 0.8315), (0.2706, -0.6533, 0.7071), (0.3182, -0.7682, 0.5556), (0.3536, -0.8536, 0.3827), (0.3753, -0.9061, 0.1951), (0.3827, -0.9239, 7.55e-08), (0.3753, -0.9061, -0.1951), (0.3536, -0.8536, -0.3827), (0.3182, -0.7682, -0.5556), (0.2706, -0.6533, -0.7071), (0.2126, -0.5133, -0.8315), (0.1464, -0.3536, -0.9239), (0.07466, -0.1802, -0.9808), (0.03806, -0.1913, 0.9808), (0.07466, -0.3753, 0.9239), (0.1084, -0.5449, 0.8315), (0.1379, -0.6935, 0.7071), (0.1622, -0.8155, 0.5556), (0.1802, -0.9061, 0.3827), (0.1913, -0.9619, 0.1951), (0.1951, -0.9808, 7.55e-08), (0.1913, -0.9619, -0.1951), (0.1802, -0.9061, -0.3827), (0.1622, -0.8155, -0.5556), (0.1379, -0.6935, -0.7071), (0.1084, -0.5449, -0.8315), (0.07466, -0.3753, -0.9239), (0.03806, -0.1913, -0.9808), (-7.212e-09, -0.1951, 0.9808), (4.122e-08, -0.3827, 0.9239), (2.632e-08, -0.5556, 0.8315), (-2.584e-08, -0.7071, 0.7071), (-8.544e-08, -0.8315, 0.5556), (6.357e-08, -0.9239, 0.3827), (-8.544e-08, -0.9808, 0.1951), (-1.003e-07, -1.0, 7.55e-08), (-8.544e-08, -0.9808, -0.1951), (6.357e-08, -0.9239, -0.3827), (-8.544e-08, -0.8315, -0.5556), (-2.584e-08, -0.7071, -0.7071), (-1.094e-08, -0.5556, -0.8315), (3.964e-09, -0.3827, -0.9239), (3.964e-09, -0.1951, -0.9808), (-0.03806, -0.1913, 0.9808), (-0.07466, -0.3753, 0.9239), (-0.1084, -0.5449, 0.8315), (-0.1379, -0.6935, 0.7071), (-0.1622, -0.8155, 0.5556), (-0.1802, -0.9061, 0.3827), (-0.1913, -0.9619, 0.1951), (-0.1951, -0.9808, 7.55e-08), (-0.1913, -0.9619, -0.1951), (-0.1802, -0.9061, -0.3827), (-0.1622, -0.8155, -0.5556), (-0.1379, -0.6935, -0.7071), (-0.1084, -0.5449, -0.8315), (-0.07466, -0.3753, -0.9239), (-0.03806, -0.1913, -0.9808), (-0.07466, -0.1802, 0.9808), (-0.1464, -0.3536, 0.9239), (-0.2126, -0.5133, 0.8315), (-0.2706, -0.6533, 0.7071), (-0.3182, -0.7682, 0.5556), (-0.3536, -0.8536, 0.3827), (-0.3753, -0.9061, 0.1951), (-0.3827, -0.9239, 7.55e-08), (-0.3753, -0.9061, -0.1951), (-0.3536, -0.8536, -0.3827), (-0.3182, -0.7682, -0.5556), (-0.2706, -0.6533, -0.7071), (-0.2126, -0.5133, -0.8315), (-0.1464, -0.3536, -0.9239), (-0.07466, -0.1802, -0.9808), (-0.1084, -0.1622, 0.9808), (-0.2126, -0.3182, 0.9239), (-0.3087, -0.4619, 0.8315), (-0.3928, -0.5879, 0.7071), (-0.4619, -0.6913, 0.5556), (-0.5133, -0.7682, 0.3827), (-0.5449, -0.8155, 0.1951), (-0.5556, -0.8315, 7.55e-08), (-0.5449, -0.8155, -0.1951), (-0.5133, -0.7682, -0.3827), (-0.4619, -0.6913, -0.5556), (-0.3928, -0.5879, -0.7071), (-0.3087, -0.4619, -0.8315), (-0.2126, -0.3182, -0.9239), (-0.1084, -0.1622, -0.9808), (-2.304e-07, -5.562e-07, 1.0), (-0.1379, -0.138, 0.9808), (-0.2706, -0.2706, 0.9239), (-0.3928, -0.3928, 0.8315), (-0.5, -0.5, 0.7071), (-0.5879, -0.5879, 0.5556), (-0.6533, -0.6533, 0.3827), (-0.6935, -0.6935, 0.1951), (-0.7071, -0.7071, 7.55e-08), (-0.6935, -0.6935, -0.1951), (-0.6533, -0.6533, -0.3827), (-0.5879, -0.5879, -0.5556), (-0.5, -0.5, -0.7071), (-0.3928, -0.3928, -0.8315), (-0.2706, -0.2706, -0.9239), (-0.1379, -0.1379, -0.9808), (-0.1622, -0.1084, 0.9808), (-0.3182, -0.2126, 0.9239), (-0.4619, -0.3087, 0.8315), (-0.5879, -0.3928, 0.7071), (-0.6913, -0.4619, 0.5556), (-0.7682, -0.5133, 0.3827), (-0.8155, -0.5449, 0.1951), (-0.8315, -0.5556, 7.55e-08), (-0.8155, -0.5449, -0.1951), (-0.7682, -0.5133, -0.3827), (-0.6913, -0.4619, -0.5556), (-0.5879, -0.3928, -0.7071), (-0.4619, -0.3087, -0.8315), (-0.3182, -0.2126, -0.9239), (-0.1622, -0.1084, -0.9808), (-0.1802, -0.07466, 0.9808), (-0.3536, -0.1464, 0.9239), (-0.5133, -0.2126, 0.8315), (-0.6533, -0.2706, 0.7071), (-0.7682, -0.3182, 0.5556), (-0.8536, -0.3536, 0.3827), (-0.9061, -0.3753, 0.1951), (-0.9239, -0.3827, 7.55e-08), (-0.9061, -0.3753, -0.1951), (-0.8536, -0.3536, -0.3827), (-0.7682, -0.3182, -0.5556), (-0.6533, -0.2706, -0.7071), (-0.5133, -0.2126, -0.8315), (-0.3536, -0.1464, -0.9239), (-0.1802, -0.07466, -0.9808), (-0.1913, -0.03806, 0.9808), (-0.3753, -0.07466, 0.9239), (-0.5449, -0.1084, 0.8315), (-0.6935, -0.1379, 0.7071), (-0.8155, -0.1622, 0.5556), (-0.9061, -0.1802, 0.3827), (-0.9619, -0.1913, 0.1951), (-0.9808, -0.1951, 7.55e-08), (-0.9619, -0.1913, -0.1951), (-0.9061, -0.1802, -0.3827), (-0.8155, -0.1622, -0.5556), (-0.6935, -0.1379, -0.7071), (-0.5449, -0.1084, -0.8315), (-0.3753, -0.07466, -0.9239), (-0.1913, -0.03806, -0.9808), (-0.1951, -3.117e-07, 0.9808), (-0.3827, -2.819e-07, 0.9239), (-0.5556, -2.819e-07, 0.8315), (-0.7071, -1.851e-07, 0.7071), (-0.8315, -1.404e-07, 0.5556), (-0.9239, -3.192e-07, 0.3827), (-0.9808, -9.567e-08, 0.1951), (-1.0, -1.404e-07, 7.55e-08), (-0.9808, -9.567e-08, -0.1951), (-0.9239, -3.192e-07, -0.3827), (-0.8315, -1.404e-07, -0.5556), (-0.7071, -1.851e-07, -0.7071), (-0.5556, -2.596e-07, -0.8315), (-0.3827, -2.521e-07, -0.9239), (-0.1951, -3.155e-07, -0.9808), (-0.1913, 0.03806, 0.9808), (-0.3753, 0.07466, 0.9239), (-0.5449, 0.1084, 0.8315), (-0.6935, 0.1379, 0.7071), (-0.8155, 0.1622, 0.5556), (-0.9061, 0.1802, 0.3827), (-0.9619, 0.1913, 0.1951), (-0.9808, 0.1951, 7.55e-08), (-0.9619, 0.1913, -0.1951), (-0.9061, 0.1802, -0.3827), (-0.8155, 0.1622, -0.5556), (-0.6935, 0.1379, -0.7071), (-0.5449, 0.1084, -0.8315), (-0.3753, 0.07466, -0.9239), (-0.1913, 0.03806, -0.9808), (-0.1802, 0.07466, 0.9808), (-0.3536, 0.1464, 0.9239), (-0.5133, 0.2126, 0.8315), (-0.6533, 0.2706, 0.7071), (-0.7682, 0.3182, 0.5556), (-0.8536, 0.3536, 0.3827), (-0.9061, 0.3753, 0.1951), (-0.9239, 0.3827, 7.55e-08), (-0.9061, 0.3753, -0.1951), (-0.8536, 0.3536, -0.3827), (-0.7682, 0.3182, -0.5556), (-0.6533, 0.2706, -0.7071), (-0.5133, 0.2126, -0.8315), (-0.3536, 0.1464, -0.9239), (-0.1802, 0.07466, -0.9808), (-0.1622, 0.1084, 0.9808), (-0.3182, 0.2126, 0.9239), (-0.4619, 0.3087, 0.8315), (-0.5879, 0.3928, 0.7071), (-0.6913, 0.4619, 0.5556), (-0.7682, 0.5133, 0.3827), (-0.8155, 0.5449, 0.1951), (-0.8315, 0.5556, 7.55e-08), (-0.8155, 0.5449, -0.1951), (-0.7682, 0.5133, -0.3827), (-0.6913, 0.4619, -0.5556), (-0.5879, 0.3928, -0.7071), (-0.4619, 0.3087, -0.8315), (-0.3182, 0.2126, -0.9239), (-0.1622, 0.1084, -0.9808), (-0.1379, 0.1379, 0.9808), (-0.2706, 0.2706, 0.9239), (-0.3928, 0.3928, 0.8315), (-0.5, 0.5, 0.7071), (-0.5879, 0.5879, 0.5556), (-0.6533, 0.6533, 0.3827), (-0.6935, 0.6935, 0.1951), (-0.7071, 0.7071, 7.55e-08), (-0.6935, 0.6935, -0.1951), (-0.6533, 0.6533, -0.3827), (-0.5879, 0.5879, -0.5556), (-0.5, 0.5, -0.7071), (-0.3928, 0.3928, -0.8315), (-0.2706, 0.2706, -0.9239), (-0.1379, 0.1379, -0.9808), (-0.1084, 0.1622, 0.9808), (-0.2126, 0.3182, 0.9239), (-0.3087, 0.4619, 0.8315), (-0.3928, 0.5879, 0.7071), (-0.4619, 0.6913, 0.5556), (-0.5133, 0.7682, 0.3827), (-0.5449, 0.8155, 0.1951), (-0.5556, 0.8315, 7.55e-08), (-0.5449, 0.8155, -0.1951), (-0.5133, 0.7682, -0.3827), (-0.4619, 0.6913, -0.5556), (-0.3928, 0.5879, -0.7071), (-0.3087, 0.4619, -0.8315), (-0.2126, 0.3182, -0.9239), (-0.1084, 0.1622, -0.9808), (-0.07466, 0.1802, 0.9808), (-0.1464, 0.3536, 0.9239), (-0.2126, 0.5133, 0.8315), (-0.2706, 0.6533, 0.7071), (-0.3182, 0.7682, 0.5556), (-0.3536, 0.8536, 0.3827), (-0.3753, 0.9061, 0.1951), (-0.3827, 0.9239, 7.55e-08), (-0.3753, 0.9061, -0.1951), (-0.3536, 0.8536, -0.3827), (-0.3182, 0.7682, -0.5556), (-0.2706, 0.6533, -0.7071), (-0.2126, 0.5133, -0.8315), (-0.1464, 0.3536, -0.9239), (-0.07466, 0.1802, -0.9808), (-0.03806, 0.1913, 0.9808), (-0.07466, 0.3753, 0.9239), (-0.1084, 0.5449, 0.8315), (-0.1379, 0.6935, 0.7071), (-0.1622, 0.8155, 0.5556), (-0.1802, 0.9061, 0.3827), (-0.1913, 0.9619, 0.1951), (-0.1951, 0.9808, 7.55e-08), (-0.1913, 0.9619, -0.1951), (-0.1802, 0.9061, -0.3827), (-0.1622, 0.8155, -0.5556), (-0.1379, 0.6935, -0.7071), (-0.1084, 0.5449, -0.8315), (-0.07466, 0.3753, -0.9239), (-0.03806, 0.1913, -0.9808), (6.357e-08, 0.9239, -0.3827), (2.722e-07, 0.8315, -0.5556), (1.53e-07, 0.7071, -0.7071), (7.847e-08, 0.3827, -0.9239), (1.514e-08, 0.1951, -0.9808)], [], [(479, 478, 20, 21), (4, 3, 13, 14), (9, 479, 21, 22), (5, 4, 14, 15), (480, 9, 22, 23), (6, 5, 15, 16), (481, 480, 23, 24), (7, 6, 16, 17), (0, 296, 10), (205, 481, 24), (8, 7, 17, 18), (1, 0, 10, 11), (477, 8, 18, 19), (2, 1, 11, 12), (478, 477, 19, 20), (3, 2, 12, 13), (20, 19, 34, 35), (13, 12, 27, 28), (21, 20, 35, 36), (14, 13, 28, 29), (22, 21, 36, 37), (15, 14, 29, 30), (23, 22, 37, 38), (16, 15, 30, 31), (24, 23, 38, 39), (17, 16, 31, 32), (10, 296, 25), (205, 24, 39), (18, 17, 32, 33), (11, 10, 25, 26), (19, 18, 33, 34), (12, 11, 26, 27), (39, 38, 53, 54), (32, 31, 46, 47), (25, 296, 40), (205, 39, 54), (33, 32, 47, 48), (26, 25, 40, 41), (34, 33, 48, 49), (27, 26, 41, 42), (35, 34, 49, 50), (28, 27, 42, 43), (36, 35, 50, 51), (29, 28, 43, 44), (37, 36, 51, 52), (30, 29, 44, 45), (38, 37, 52, 53), (31, 30, 45, 46), (43, 42, 57, 58), (51, 50, 65, 66), (44, 43, 58, 59), (52, 51, 66, 67), (45, 44, 59, 60), (53, 52, 67, 68), (46, 45, 60, 61), (54, 53, 68, 69), (47, 46, 61, 62), (40, 296, 55), (205, 54, 69), (48, 47, 62, 63), (41, 40, 55, 56), (49, 48, 63, 64), (42, 41, 56, 57), (50, 49, 64, 65), (62, 61, 76, 77), (55, 296, 70), (205, 69, 84), (63, 62, 77, 78), (56, 55, 70, 71), (64, 63, 78, 79), (57, 56, 71, 72), (65, 64, 79, 80), (58, 57, 72, 73), (66, 65, 80, 81), (59, 58, 73, 74), (67, 66, 81, 82), (60, 59, 74, 75), (68, 67, 82, 83), (61, 60, 75, 76), (69, 68, 83, 84), (81, 80, 95, 96), (74, 73, 88, 89), (82, 81, 96, 97), (75, 74, 89, 90), (83, 82, 97, 98), (76, 75, 90, 91), (84, 83, 98, 99), (77, 76, 91, 92), (70, 296, 85), (205, 84, 99), (78, 77, 92, 93), (71, 70, 85, 86), (79, 78, 93, 94), (72, 71, 86, 87), (80, 79, 94, 95), (73, 72, 87, 88), (205, 99, 114), (93, 92, 107, 108), (86, 85, 100, 101), (94, 93, 108, 109), (87, 86, 101, 102), (95, 94, 109, 110), (88, 87, 102, 103), (96, 95, 110, 111), (89, 88, 103, 104), (97, 96, 111, 112), (90, 89, 104, 105), (98, 97, 112, 113), (91, 90, 105, 106), (99, 98, 113, 114), (92, 91, 106, 107), (85, 296, 100), (112, 111, 126, 127), (105, 104, 119, 120), (113, 112, 127, 128), (106, 105, 120, 121), (114, 113, 128, 129), (107, 106, 121, 122), (100, 296, 115), (205, 114, 129), (108, 107, 122, 123), (101, 100, 115, 116), (109, 108, 123, 124), (102, 101, 116, 117), (110, 109, 124, 125), (103, 102, 117, 118), (111, 110, 125, 126), (104, 103, 118, 119), (116, 115, 130, 131), (124, 123, 138, 139), (117, 116, 131, 132), (125, 124, 139, 140), (118, 117, 132, 133), (126, 125, 140, 141), (119, 118, 133, 134), (127, 126, 141, 142), (120, 119, 134, 135), (128, 127, 142, 143), (121, 120, 135, 136), (129, 128, 143, 144), (122, 121, 136, 137), (115, 296, 130), (205, 129, 144), (123, 122, 137, 138), (135, 134, 149, 150), (143, 142, 157, 158), (136, 135, 150, 151), (144, 143, 158, 159), (137, 136, 151, 152), (130, 296, 145), (205, 144, 159), (138, 137, 152, 153), (131, 130, 145, 146), (139, 138, 153, 154), (132, 131, 146, 147), (140, 139, 154, 155), (133, 132, 147, 148), (141, 140, 155, 156), (134, 133, 148, 149), (142, 141, 156, 157), (154, 153, 168, 169), (147, 146, 161, 162), (155, 154, 169, 170), (148, 147, 162, 163), (156, 155, 170, 171), (149, 148, 163, 164), (157, 156, 171, 172), (150, 149, 164, 165), (158, 157, 172, 173), (151, 150, 165, 166), (159, 158, 173, 174), (152, 151, 166, 167), (145, 296, 160), (205, 159, 174), (153, 152, 167, 168), (146, 145, 160, 161), (173, 172, 187, 188), (166, 165, 180, 181), (174, 173, 188, 189), (167, 166, 181, 182), (160, 296, 175), (205, 174, 189), (168, 167, 182, 183), (161, 160, 175, 176), (169, 168, 183, 184), (162, 161, 176, 177), (170, 169, 184, 185), (163, 162, 177, 178), (171, 170, 185, 186), (164, 163, 178, 179), (172, 171, 186, 187), (165, 164, 179, 180), (177, 176, 191, 192), (185, 184, 199, 200), (178, 177, 192, 193), (186, 185, 200, 201), (179, 178, 193, 194), (187, 186, 201, 202), (180, 179, 194, 195), (188, 187, 202, 203), (181, 180, 195, 196), (189, 188, 203, 204), (182, 181, 196, 197), (175, 296, 190), (205, 189, 204), (183, 182, 197, 198), (176, 175, 190, 191), (184, 183, 198, 199), (196, 195, 211, 212), (204, 203, 219, 220), (197, 196, 212, 213), (190, 296, 206), (205, 204, 220), (198, 197, 213, 214), (191, 190, 206, 207), (199, 198, 214, 215), (192, 191, 207, 208), (200, 199, 215, 216), (193, 192, 208, 209), (201, 200, 216, 217), (194, 193, 209, 210), (202, 201, 217, 218), (195, 194, 210, 211), (203, 202, 218, 219), (216, 215, 230, 231), (209, 208, 223, 224), (217, 216, 231, 232), (210, 209, 224, 225), (218, 217, 232, 233), (211, 210, 225, 226), (219, 218, 233, 234), (212, 211, 226, 227), (220, 219, 234, 235), (213, 212, 227, 228), (206, 296, 221), (205, 220, 235), (214, 213, 228, 229), (207, 206, 221, 222), (215, 214, 229, 230), (208, 207, 222, 223), (235, 234, 249, 250), (228, 227, 242, 243), (221, 296, 236), (205, 235, 250), (229, 228, 243, 244), (222, 221, 236, 237), (230, 229, 244, 245), (223, 222, 237, 238), (231, 230, 245, 246), (224, 223, 238, 239), (232, 231, 246, 247), (225, 224, 239, 240), (233, 232, 247, 248), (226, 225, 240, 241), (234, 233, 248, 249), (227, 226, 241, 242), (247, 246, 261, 262), (240, 239, 254, 255), (248, 247, 262, 263), (241, 240, 255, 256), (249, 248, 263, 264), (242, 241, 256, 257), (250, 249, 264, 265), (243, 242, 257, 258), (236, 296, 251), (205, 250, 265), (244, 243, 258, 259), (237, 236, 251, 252), (245, 244, 259, 260), (238, 237, 252, 253), (246, 245, 260, 261), (239, 238, 253, 254), (251, 296, 266), (205, 265, 280), (259, 258, 273, 274), (252, 251, 266, 267), (260, 259, 274, 275), (253, 252, 267, 268), (261, 260, 275, 276), (254, 253, 268, 269), (262, 261, 276, 277), (255, 254, 269, 270), (263, 262, 277, 278), (256, 255, 270, 271), (264, 263, 278, 279), (257, 256, 271, 272), (265, 264, 279, 280), (258, 257, 272, 273), (270, 269, 284, 285), (278, 277, 292, 293), (271, 270, 285, 286), (279, 278, 293, 294), (272, 271, 286, 287), (280, 279, 294, 295), (273, 272, 287, 288), (266, 296, 281), (205, 280, 295), (274, 273, 288, 289), (267, 266, 281, 282), (275, 274, 289, 290), (268, 267, 282, 283), (276, 275, 290, 291), (269, 268, 283, 284), (277, 276, 291, 292), (289, 288, 304, 305), (282, 281, 297, 298), (290, 289, 305, 306), (283, 282, 298, 299), (291, 290, 306, 307), (284, 283, 299, 300), (292, 291, 307, 308), (285, 284, 300, 301), (293, 292, 308, 309), (286, 285, 301, 302), (294, 293, 309, 310), (287, 286, 302, 303), (295, 294, 310, 311), (288, 287, 303, 304), (281, 296, 297), (205, 295, 311), (309, 308, 323, 324), (302, 301, 316, 317), (310, 309, 324, 325), (303, 302, 317, 318), (311, 310, 325, 326), (304, 303, 318, 319), (297, 296, 312), (205, 311, 326), (305, 304, 319, 320), (298, 297, 312, 313), (306, 305, 320, 321), (299, 298, 313, 314), (307, 306, 321, 322), (300, 299, 314, 315), (308, 307, 322, 323), (301, 300, 315, 316), (313, 312, 327, 328), (321, 320, 335, 336), (314, 313, 328, 329), (322, 321, 336, 337), (315, 314, 329, 330), (323, 322, 337, 338), (316, 315, 330, 331), (324, 323, 338, 339), (317, 316, 331, 332), (325, 324, 339, 340), (318, 317, 332, 333), (326, 325, 340, 341), (319, 318, 333, 334), (312, 296, 327), (205, 326, 341), (320, 319, 334, 335), (332, 331, 346, 347), (340, 339, 354, 355), (333, 332, 347, 348), (341, 340, 355, 356), (334, 333, 348, 349), (327, 296, 342), (205, 341, 356), (335, 334, 349, 350), (328, 327, 342, 343), (336, 335, 350, 351), (329, 328, 343, 344), (337, 336, 351, 352), (330, 329, 344, 345), (338, 337, 352, 353), (331, 330, 345, 346), (339, 338, 353, 354), (351, 350, 365, 366), (344, 343, 358, 359), (352, 351, 366, 367), (345, 344, 359, 360), (353, 352, 367, 368), (346, 345, 360, 361), (354, 353, 368, 369), (347, 346, 361, 362), (355, 354, 369, 370), (348, 347, 362, 363), (356, 355, 370, 371), (349, 348, 363, 364), (342, 296, 357), (205, 356, 371), (350, 349, 364, 365), (343, 342, 357, 358), (370, 369, 384, 385), (363, 362, 377, 378), (371, 370, 385, 386), (364, 363, 378, 379), (357, 296, 372), (205, 371, 386), (365, 364, 379, 380), (358, 357, 372, 373), (366, 365, 380, 381), (359, 358, 373, 374), (367, 366, 381, 382), (360, 359, 374, 375), (368, 367, 382, 383), (361, 360, 375, 376), (369, 368, 383, 384), (362, 361, 376, 377), (382, 381, 396, 397), (375, 374, 389, 390), (383, 382, 397, 398), (376, 375, 390, 391), (384, 383, 398, 399), (377, 376, 391, 392), (385, 384, 399, 400), (378, 377, 392, 393), (386, 385, 400, 401), (379, 378, 393, 394), (372, 296, 387), (205, 386, 401), (380, 379, 394, 395), (373, 372, 387, 388), (381, 380, 395, 396), (374, 373, 388, 389), (401, 400, 415, 416), (394, 393, 408, 409), (387, 296, 402), (205, 401, 416), (395, 394, 409, 410), (388, 387, 402, 403), (396, 395, 410, 411), (389, 388, 403, 404), (397, 396, 411, 412), (390, 389, 404, 405), (398, 397, 412, 413), (391, 390, 405, 406), (399, 398, 413, 414), (392, 391, 406, 407), (400, 399, 414, 415), (393, 392, 407, 408), (405, 404, 419, 420), (413, 412, 427, 428), (406, 405, 420, 421), (414, 413, 428, 429), (407, 406, 421, 422), (415, 414, 429, 430), (408, 407, 422, 423), (416, 415, 430, 431), (409, 408, 423, 424), (402, 296, 417), (205, 416, 431), (410, 409, 424, 425), (403, 402, 417, 418), (411, 410, 425, 426), (404, 403, 418, 419), (412, 411, 426, 427), (424, 423, 438, 439), (417, 296, 432), (205, 431, 446), (425, 424, 439, 440), (418, 417, 432, 433), (426, 425, 440, 441), (419, 418, 433, 434), (427, 426, 441, 442), (420, 419, 434, 435), (428, 427, 442, 443), (421, 420, 435, 436), (429, 428, 443, 444), (422, 421, 436, 437), (430, 429, 444, 445), (423, 422, 437, 438), (431, 430, 445, 446), (443, 442, 457, 458), (436, 435, 450, 451), (444, 443, 458, 459), (437, 436, 451, 452), (445, 444, 459, 460), (438, 437, 452, 453), (446, 445, 460, 461), (439, 438, 453, 454), (432, 296, 447), (205, 446, 461), (440, 439, 454, 455), (433, 432, 447, 448), (441, 440, 455, 456), (434, 433, 448, 449), (442, 441, 456, 457), (435, 434, 449, 450), (447, 296, 462), (205, 461, 476), (455, 454, 469, 470), (448, 447, 462, 463), (456, 455, 470, 471), (449, 448, 463, 464), (457, 456, 471, 472), (450, 449, 464, 465), (458, 457, 472, 473), (451, 450, 465, 466), (459, 458, 473, 474), (452, 451, 466, 467), (460, 459, 474, 475), (453, 452, 467, 468), (461, 460, 475, 476), (454, 453, 468, 469), (466, 465, 3, 4), (474, 473, 479, 9), (467, 466, 4, 5), (475, 474, 9, 480), (468, 467, 5, 6), (476, 475, 480, 481), (469, 468, 6, 7), (462, 296, 0), (205, 476, 481), (470, 469, 7, 8), (463, 462, 0, 1), (471, 470, 8, 477), (464, 463, 1, 2), (472, 471, 477, 478), (465, 464, 2, 3), (473, 472, 478, 479)])
me_sphere.use_remesh_preserve_volume = False
me_sphere.use_remesh_preserve_attributes = False
me_sphere.use_mirror_vertex_groups = False
me_sphere.update()

# ---- objects
ob_cube_005 = bpy.data.objects.new('Cube.005', me_cube_005)
ob_cube_003 = bpy.data.objects.new('Cube.003', me_cube_003)
ob_cube_002 = bpy.data.objects.new('Cube.002', me_cube_002)
ob_cube = bpy.data.objects.new('Cube', me_cube)
ob_camera = bpy.data.objects.new('Camera', cam_camera)
ob_cube_007 = bpy.data.objects.new('Cube.007', me_cube_007)
ob_cylinder = bpy.data.objects.new('Cylinder', me_cylinder)
ob_cube_001 = bpy.data.objects.new('Cube.001', me_cube_001)
ob_cube_006 = bpy.data.objects.new('Cube.006', me_cube_006)
ob_cube_004 = bpy.data.objects.new('Cube.004', me_cube_004)
ob_sphere = bpy.data.objects.new('Sphere', me_sphere)

# ---- transforms, parenting, visibility, modifiers, constraints
ob_cube_005.location = (0.0, 0.0, 0.0)
ob_cube_005.lineart.crease_threshold = 0.0
_vg = ob_cube_005.vertex_groups.new(name='Group')
_m = ob_cube_005.modifiers.new('Mirror', 'MIRROR')
_m.use_clip = True
_m = ob_cube_005.modifiers.new('Subsurf', 'SUBSURF')
_m.uv_smooth = 'PRESERVE_CORNERS'
_m.quality = 2
_m.levels = 2
_m.show_only_control_edges = False
ob_cube_003.location = (0.0, 0.0, 0.0)
ob_cube_003.lineart.crease_threshold = 0.0
_m = ob_cube_003.modifiers.new('Mirror', 'MIRROR')
_m = ob_cube_003.modifiers.new('Subsurf', 'SUBSURF')
_m.uv_smooth = 'PRESERVE_CORNERS'
_m.quality = 2
_m.levels = 2
_m.show_only_control_edges = False
ob_cube_002.location = (0.0, 0.0, 0.0)
ob_cube_002.lock_rotations_4d = False
ob_cube_002.empty_display_type = 'ARROWS'
ob_cube_002.lineart.crease_threshold = 0.0
_m = ob_cube_002.modifiers.new('Mirror', 'MIRROR')
_m.use_clip = True
_m = ob_cube_002.modifiers.new('Subsurf', 'SUBSURF')
_m.uv_smooth = 'PRESERVE_CORNERS'
_m.quality = 2
_m.levels = 3
_m.show_only_control_edges = False
_m = ob_cube_002.modifiers.new('Solidify', 'SOLIDIFY')
_m.thickness = 0.15
_m.nonmanifold_thickness_mode = 'FIXED'
_m.nonmanifold_merge_threshold = 0.0003
_m = ob_cube_002.modifiers.new('Bevel', 'BEVEL')
_m.width = 0.0149
_m.width_pct = 0.0149
_m.segments = 2
_m.angle_limit = 1.52
_m.profile = 0.5708
_m.spread = 0.0
ob_cube.location = (0.0, 0.0, 0.0)
ob_cube.lock_rotations_4d = False
ob_cube.empty_display_type = 'ARROWS'
ob_cube.lineart.crease_threshold = 0.0
_m = ob_cube.modifiers.new('Mirror', 'MIRROR')
_m.use_clip = True
_m = ob_cube.modifiers.new('Subsurf', 'SUBSURF')
_m.uv_smooth = 'PRESERVE_CORNERS'
_m.quality = 2
_m.levels = 3
_m.show_only_control_edges = False
ob_camera.location = (9.467, -5.349, 5.463)
ob_camera.rotation_euler = (1.109, 0.0, 0.8149)
ob_camera.lock_rotations_4d = False
ob_camera.empty_display_type = 'ARROWS'
ob_camera.color = (0.0, 0.0, 0.0, 0.0)
ob_camera.display_type = 'WIRE'
ob_camera.lineart.crease_threshold = 0.0
ob_cube_007.location = (0.0, -0.606, 7.432)
ob_cube_007.scale = (0.4757, 0.4223, 0.3375)
ob_cube_007.lineart.crease_threshold = 0.0
_m = ob_cube_007.modifiers.new('Subsurf', 'SUBSURF')
_m.uv_smooth = 'PRESERVE_CORNERS'
_m.quality = 2
_m.levels = 2
_m.show_only_control_edges = False
ob_cylinder.location = (0.0, 0.0, 0.0)
ob_cylinder.lineart.crease_threshold = 0.0
_m = ob_cylinder.modifiers.new('Subsurf', 'SUBSURF')
_m.uv_smooth = 'PRESERVE_CORNERS'
_m.quality = 2
_m.show_only_control_edges = False
_m = ob_cylinder.modifiers.new('Mirror', 'MIRROR')
ob_cube_001.location = (0.0, 0.0, 0.0)
ob_cube_001.lock_rotations_4d = False
ob_cube_001.empty_display_type = 'ARROWS'
ob_cube_001.lineart.crease_threshold = 0.0
_m = ob_cube_001.modifiers.new('Mirror', 'MIRROR')
_m.use_clip = True
_m = ob_cube_001.modifiers.new('Subsurf', 'SUBSURF')
_m.uv_smooth = 'PRESERVE_CORNERS'
_m.quality = 2
_m.levels = 2
_m.show_only_control_edges = False
ob_cube_006.location = (0.0, 0.0, 0.0)
ob_cube_006.lock_rotations_4d = False
ob_cube_006.empty_display_type = 'ARROWS'
ob_cube_006.lineart.crease_threshold = 0.0
_m = ob_cube_006.modifiers.new('Mirror', 'MIRROR')
_m.use_clip = True
_m = ob_cube_006.modifiers.new('Subsurf', 'SUBSURF')
_m.uv_smooth = 'PRESERVE_CORNERS'
_m.quality = 2
_m.levels = 2
_m.show_only_control_edges = False
ob_cube_004.location = (0.0, 0.0, 0.0)
ob_cube_004.lineart.crease_threshold = 0.0
_m = ob_cube_004.modifiers.new('Mirror', 'MIRROR')
_m = ob_cube_004.modifiers.new('Subsurf', 'SUBSURF')
_m.uv_smooth = 'PRESERVE_CORNERS'
_m.quality = 2
_m.levels = 2
_m.show_only_control_edges = False
ob_sphere.location = (0.2886, -0.826, 10.13)
ob_sphere.rotation_euler = (1.626e-07, -1.101, -2.648e-07)
ob_sphere.scale = (0.2169, 0.2169, 0.2169)
ob_sphere.lineart.crease_threshold = 0.0

# ---- collection membership
col_collection_1.objects.link(ob_cube_005)
col_collection_1.objects.link(ob_cube_003)
col_collection_1.objects.link(ob_cube_002)
col_collection_1.objects.link(ob_cube)
col_collection_1.objects.link(ob_camera)
col_collection_2.objects.link(ob_cube_007)
col_collection_2.objects.link(ob_cylinder)
col_collection_2.objects.link(ob_cube_001)
col_collection_7.objects.link(ob_cube_006)
col_collection_11.objects.link(ob_cube_004)
col_collection_11.objects.link(ob_sphere)

# ---- scene / render settings (as saved in the file)
scene.camera = ob_camera
scene.frame_start = 1; scene.frame_end = 250; scene.frame_set(0)
scene.render.engine = 'BLENDER_EEVEE_NEXT'
scene.render.resolution_percentage = 50
scene.render.dither_intensity = 0.0
scene.cycles.use_denoising = False
scene.cycles.samples = 128
scene.cycles.sampling_pattern = 'TABULATED_SOBOL'
scene.cycles.use_adaptive_sampling = False
scene.cycles.use_light_tree = False
scene.cycles.blur_glossy = 0.0
scene.cycles.sample_clamp_indirect = 0.0
scene.view_settings.view_transform = 'Standard'
bpy.context.view_layer.update()

# ---- added for rendering (the .blend has no usable light): sun
light_auto_sun = bpy.data.lights.new('AutoSun', 'SUN')
light_auto_sun.energy = 3.0
light_auto_sun.angle = 0.0523599
ob_auto_sun = bpy.data.objects.new('AutoSun', light_auto_sun)
scene.collection.objects.link(ob_auto_sun)
ob_auto_sun.rotation_euler = (0.872665, 0.174533, 0.523599)
bpy.context.view_layer.update()
